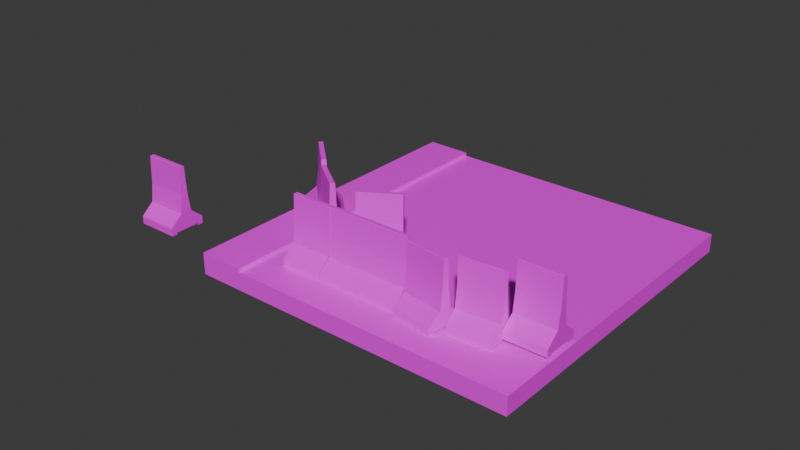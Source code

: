 # Source: precast_cement_roadblock.blend  (saved by Blender 4.4.30; exported with 4.5.12 LTS)
import bpy
from mathutils import Matrix  # noqa: F401  (used for matrix-valued properties, if any)

bpy.ops.wm.read_factory_settings(use_empty=True)
scene = bpy.context.scene
scene.name = 'Scene'

# ---- collections
col_collection = bpy.data.collections.new('Collection'); scene.collection.children.link(col_collection)

# ---- images (referenced by path relative to the original .blend; pixels are not part of the script)
import os
ASSET_DIR = os.environ.get("B2B_ASSET_DIR", "")  # directory of the original .blend (textures are referenced by path, not embedded)
HERE = os.path.dirname(os.path.abspath(__file__))  # packed textures are extracted next to this script under _unpacked/

def load_image(name, relpath, width, height, colorspace="sRGB"):
    """Load a texture the original file referenced (path relative to the .blend, or extracted next to this script)."""
    p = next((c for c in (os.path.join(HERE, relpath), os.path.join(ASSET_DIR, relpath)) if relpath and os.path.exists(c)), "")
    if p:
        img = bpy.data.images.load(p, check_existing=True)
        img.name = name
    else:  # same state as the original file: an image datablock whose file is absent (Cycles renders it pink)
        img = bpy.data.images.new(name, width, height)
        img.source = "FILE"
        img.filepath = "//" + (relpath or name)
    img.colorspace_settings.name = colorspace
    return img
img_roadtexturepack3_png = load_image('roadtexturepack3.png', 'roadtexturepack3.png', 1024, 1024, 'sRGB')
img_tilingcement_png = load_image('tilingcement.png', 'tilingcement.png', 1024, 1024, 'sRGB')

# ---- materials (node trees are filled in below, after node groups)
mat_material = bpy.data.materials.new('Material')
mat_material.alpha_threshold = 0.0
mat_material.roughness = 0.5
mat_material.line_color = (0.0, 0.0, 0.0, 1.0)
mat_material_002 = bpy.data.materials.new('Material.002')
mat_material_005 = bpy.data.materials.new('Material.005')

# ---- material node trees
mat_material.use_nodes = True; mat_material.node_tree.nodes.clear()
_N = mat_material.node_tree.nodes; _L = mat_material.node_tree.links
n0 = _N.new('ShaderNodeOutputMaterial'); n0.name = 'Material Output'; n0.location = (300, 300)
n1 = _N.new('ShaderNodeBsdfPrincipled'); n1.name = 'Principled BSDF'; n1.location = (10, 300)
n1.inputs[3].default_value = 1.45
n2 = _N.new('ShaderNodeTexImage'); n2.name = 'Image Texture'; n2.location = (-280, 280)
n2.image = img_roadtexturepack3_png
_L.new(n1.outputs[0], n0.inputs[0])
_L.new(n2.outputs[0], n1.inputs[0])
n0.is_active_output = True
mat_material_002.use_nodes = True; mat_material_002.node_tree.nodes.clear()
_N = mat_material_002.node_tree.nodes; _L = mat_material_002.node_tree.links
n0 = _N.new('ShaderNodeBsdfPrincipled'); n0.name = 'Principled BSDF'; n0.location = (10, 300)
n1 = _N.new('ShaderNodeOutputMaterial'); n1.name = 'Material Output'; n1.location = (300, 300)
n2 = _N.new('ShaderNodeTexImage'); n2.name = 'Image Texture'; n2.location = (-280, 280)
n2.image = img_roadtexturepack3_png
_L.new(n0.outputs[0], n1.inputs[0])
_L.new(n2.outputs[0], n0.inputs[0])
n1.is_active_output = True
mat_material_005.use_nodes = True; mat_material_005.node_tree.nodes.clear()
_N = mat_material_005.node_tree.nodes; _L = mat_material_005.node_tree.links
n0 = _N.new('ShaderNodeBsdfPrincipled'); n0.name = 'Principled BSDF'; n0.location = (10, 300)
n1 = _N.new('ShaderNodeOutputMaterial'); n1.name = 'Material Output'; n1.location = (300, 300)
n2 = _N.new('ShaderNodeTexImage'); n2.name = 'Image Texture'; n2.location = (-280, 280)
n2.image = img_tilingcement_png
_L.new(n0.outputs[0], n1.inputs[0])
_L.new(n2.outputs[0], n0.inputs[0])
n1.is_active_output = True

# ---- world
world_world = bpy.data.worlds.new('World'); scene.world = world_world
world_world.use_nodes = True; world_world.node_tree.nodes.clear()
_N = world_world.node_tree.nodes; _L = world_world.node_tree.links
n0 = _N.new('ShaderNodeOutputWorld'); n0.name = 'World Output'; n0.location = (300, 300)
n1 = _N.new('ShaderNodeBackground'); n1.name = 'Background'; n1.location = (10, 300)
n1.inputs[0].default_value = (0.05088, 0.05088, 0.05088, 1.0)
_L.new(n1.outputs[0], n0.inputs[0])
n0.is_active_output = True
world_world.color = (0.05088, 0.05088, 0.05088)
world_world.sun_shadow_jitter_overblur = 0.0

# ---- meshes
me_cube = bpy.data.meshes.new('Cube')
me_cube.from_pydata([(2.5, -15.5, 0.0), (2.5, -15.5, -1.0), (2.5, -18.0, 0.0), (2.5, -18.0, -1.0), (0.0, -15.5, 0.0), (0.0, -15.5, -1.0), (0.0, -18.0, 0.0), (0.0, -18.0, -1.0), (6.0, -15.5, 0.0), (6.0, -15.5, -1.0), (6.0, -18.0, 0.0), (6.0, -18.0, -1.0), (9.0, -15.5, 0.0), (9.0, -15.5, -1.0), (9.0, -18.0, 0.0), (9.0, -18.0, -1.0), (12.0, -15.5, 0.0), (12.0, -15.5, -1.0), (12.0, -18.0, 0.0), (12.0, -18.0, -1.0), (15.5, -15.5, 0.0), (15.5, -15.5, -1.0), (15.5, -18.0, 0.0), (15.5, -18.0, -1.0), (18.0, -15.5, 0.0), (18.0, -15.5, -1.0), (18.0, -18.0, 0.0), (18.0, -18.0, -1.0), (2.5, -12.0, -1.0), (0.0, -12.0, -1.0), (2.5, -12.0, 0.0), (0.0, -12.0, 0.0), (6.0, -12.0, 0.0), (6.0, -12.0, -1.0), (9.0, -12.0, 0.0), (9.0, -12.0, -1.0), (12.0, -12.0, 0.0), (12.0, -12.0, -1.0), (15.5, -12.0, 0.0), (15.5, -12.0, -1.0), (18.0, -12.0, 0.0), (18.0, -12.0, -1.0), (2.5, -9.0, -1.0), (0.0, -9.0, -1.0), (2.5, -9.0, 0.0), (0.0, -9.0, 0.0), (6.0, -9.0, 0.0), (6.0, -9.0, -1.0), (9.0, -9.0, 0.0), (9.0, -9.0, -1.0), (12.0, -9.0, 0.0), (12.0, -9.0, -1.0), (15.5, -9.0, 0.0), (15.5, -9.0, -1.0), (18.0, -9.0, 0.0), (18.0, -9.0, -1.0), (2.5, -6.0, -1.0), (0.0, -6.0, -1.0), (2.5, -6.0, 0.0), (0.0, -6.0, 0.0), (6.0, -6.0, 0.0), (6.0, -6.0, -1.0), (9.0, -6.0, 0.0), (9.0, -6.0, -1.0), (12.0, -6.0, 0.0), (12.0, -6.0, -1.0), (15.5, -6.0, 0.0), (15.5, -6.0, -1.0), (18.0, -6.0, 0.0), (18.0, -6.0, -1.0), (2.5, -2.5, -1.0), (0.0, -2.5, -1.0), (2.5, -2.5, 0.0), (0.0, -2.5, 0.0), (6.0, -2.5, 0.0), (6.0, -2.5, -1.0), (9.0, -2.5, 0.0), (9.0, -2.5, -1.0), (12.0, -2.5, 0.0), (12.0, -2.5, -1.0), (15.5, -2.5, 0.0), (15.5, -2.5, -1.0), (18.0, -2.5, 0.0), (18.0, -2.5, -1.0), (2.5, 0.0, -1.0), (0.0, 0.0, -1.0), (2.5, 0.0, 0.0), (0.0, 0.0, 0.0), (6.0, 0.0, 0.0), (6.0, 0.0, -1.0), (9.0, 0.0, 0.0), (9.0, 0.0, -1.0), (12.0, 0.0, 0.0), (12.0, 0.0, -1.0), (15.5, 0.0, 0.0), (15.5, 0.0, -1.0), (18.0, 0.0, 0.0), (18.0, 0.0, -1.0)], [], [(0, 4, 6, 2), (3, 2, 6, 7), (7, 6, 4, 5), (5, 1, 3, 7), (2, 3, 11, 10), (4, 0, 30, 31), (11, 9, 13, 15), (13, 9, 33, 35), (3, 1, 9, 11), (0, 2, 10, 8), (12, 14, 18, 16), (10, 11, 15, 14), (8, 10, 14, 12), (1, 5, 29, 28), (24, 25, 41, 40), (20, 24, 40, 38), (15, 13, 17, 19), (14, 15, 19, 18), (23, 21, 25, 27), (19, 17, 21, 23), (18, 19, 23, 22), (16, 18, 22, 20), (25, 24, 26, 27), (22, 23, 27, 26), (20, 22, 26, 24), (5, 4, 31, 29), (35, 33, 47, 49), (39, 37, 51, 53), (28, 29, 43, 42), (36, 38, 52, 50), (33, 28, 42, 47), (30, 32, 46, 44), (16, 20, 38, 36), (0, 8, 32, 30), (12, 16, 36, 34), (25, 21, 39, 41), (21, 17, 37, 39), (9, 1, 28, 33), (17, 13, 35, 37), (8, 12, 34, 32), (46, 48, 62, 60), (54, 55, 69, 68), (49, 47, 61, 63), (53, 51, 65, 67), (42, 43, 57, 56), (50, 52, 66, 64), (40, 41, 55, 54), (32, 34, 48, 46), (29, 31, 45, 43), (41, 39, 53, 55), (31, 30, 44, 45), (38, 40, 54, 52), (34, 36, 50, 48), (37, 35, 49, 51), (59, 58, 72, 73), (69, 67, 81, 83), (57, 59, 73, 71), (60, 62, 76, 74), (68, 69, 83, 82), (63, 61, 75, 77), (43, 45, 59, 57), (55, 53, 67, 69), (45, 44, 58, 59), (52, 54, 68, 66), (48, 50, 64, 62), (51, 49, 63, 65), (44, 46, 60, 58), (47, 42, 56, 61), (72, 74, 88, 86), (79, 77, 91, 93), (76, 78, 92, 90), (80, 82, 96, 94), (73, 72, 86, 87), (83, 81, 95, 97), (66, 68, 82, 80), (62, 64, 78, 76), (65, 63, 77, 79), (58, 60, 74, 72), (61, 56, 70, 75), (64, 66, 80, 78), (56, 57, 71, 70), (67, 65, 79, 81), (85, 87, 86, 84), (84, 86, 88, 89), (89, 88, 90, 91), (93, 92, 94, 95), (91, 90, 92, 93), (95, 94, 96, 97), (75, 70, 84, 89), (78, 80, 94, 92), (70, 71, 85, 84), (81, 79, 93, 95), (77, 75, 89, 91), (82, 83, 97, 96), (74, 76, 90, 88), (71, 73, 87, 85)])
_uv = me_cube.uv_layers.new(name='UVMap')
_uv.uv.foreach_set('vector', [0.1592, 0.8388, 0.005966, 0.8388, 0.005966, 0.9939, 0.1592, 0.9939, 0.3037, 0.03081, 0.3037, 0.03287, 0.2986, 0.03287, 0.2986, 0.03081, 0.2986, 0.03081, 0.2986, 0.03287, 0.3037, 0.03287, 0.3037, 0.03081, 0.2986, 0.0185, 0.3037, 0.0185, 0.3037, 0.01336, 0.2986, 0.01336, 0.3037, 0.03287, 0.3037, 0.03081, 0.3109, 0.03081, 0.3109, 0.03287, 0.005966, 0.8388, 0.1592, 0.8388, 0.1592, 0.6187, 0.005966, 0.6187, 0.3109, 0.01336, 0.3109, 0.0185, 0.3171, 0.0185, 0.3171, 0.01336, 0.3171, 0.0185, 0.3109, 0.0185, 0.3109, 0.02568, 0.3171, 0.02568, 0.3037, 0.01336, 0.3037, 0.0185, 0.3109, 0.0185, 0.3109, 0.01336, 0.1592, 0.8388, 0.1592, 0.9939, 0.3816, 0.9939, 0.3816, 0.8388, 0.5688, 0.8388, 0.5688, 0.9939, 0.3816, 0.9939, 0.3816, 0.8388, 0.3109, 0.03287, 0.3109, 0.03081, 0.3171, 0.03081, 0.3171, 0.03287, 0.3816, 0.8388, 0.3816, 0.9939, 0.5688, 0.9939, 0.5688, 0.8388, 0.3037, 0.0185, 0.2986, 0.0185, 0.2986, 0.02568, 0.3037, 0.02568, 0.3037, 0.03287, 0.3037, 0.03081, 0.3109, 0.03081, 0.3109, 0.03287, 0.1592, 0.8388, 0.005966, 0.8388, 0.005966, 0.6187, 0.1592, 0.6187, 0.3171, 0.01336, 0.3171, 0.0185, 0.3232, 0.0185, 0.3232, 0.01336, 0.3171, 0.03287, 0.3171, 0.03081, 0.3232, 0.03081, 0.3232, 0.03287, 0.3304, 0.01336, 0.3304, 0.0185, 0.3356, 0.0185, 0.3356, 0.01336, 0.3232, 0.01336, 0.3232, 0.0185, 0.3304, 0.0185, 0.3304, 0.01336, 0.3232, 0.03287, 0.3232, 0.03081, 0.3304, 0.03081, 0.3304, 0.03287, 0.3816, 0.8388, 0.3816, 0.9939, 0.1592, 0.9939, 0.1592, 0.8388, 0.3037, 0.03081, 0.3037, 0.03287, 0.2986, 0.03287, 0.2986, 0.03081, 0.3304, 0.03287, 0.3304, 0.03081, 0.3356, 0.03081, 0.3356, 0.03287, 0.1592, 0.8388, 0.1592, 0.9939, 0.005966, 0.9939, 0.005966, 0.8388, 0.3037, 0.03081, 0.3037, 0.03287, 0.3109, 0.03287, 0.3109, 0.03081, 0.3171, 0.02568, 0.3109, 0.02568, 0.3109, 0.03184, 0.3171, 0.03184, 0.3304, 0.02568, 0.3232, 0.02568, 0.3232, 0.03184, 0.3304, 0.03184, 0.3037, 0.02568, 0.2986, 0.02568, 0.2986, 0.03184, 0.3037, 0.03184, 0.3816, 0.6187, 0.1592, 0.6187, 0.1597, 0.8072, 0.3821, 0.8072, 0.3109, 0.02568, 0.3037, 0.02568, 0.3037, 0.03184, 0.3109, 0.03184, 0.1592, 0.6187, 0.3816, 0.6187, 0.3821, 0.8072, 0.1597, 0.8072, 0.3816, 0.8388, 0.1592, 0.8388, 0.1592, 0.6187, 0.3816, 0.6187, 0.1592, 0.8388, 0.3816, 0.8388, 0.3816, 0.6187, 0.1592, 0.6187, 0.5688, 0.8388, 0.3816, 0.8388, 0.3816, 0.6187, 0.5688, 0.6187, 0.3356, 0.0185, 0.3304, 0.0185, 0.3304, 0.02568, 0.3356, 0.02568, 0.3304, 0.0185, 0.3232, 0.0185, 0.3232, 0.02568, 0.3304, 0.02568, 0.3109, 0.0185, 0.3037, 0.0185, 0.3037, 0.02568, 0.3109, 0.02568, 0.3232, 0.0185, 0.3171, 0.0185, 0.3171, 0.02568, 0.3232, 0.02568, 0.3816, 0.8388, 0.5688, 0.8388, 0.5688, 0.6187, 0.3816, 0.6187, 0.3821, 0.8072, 0.5692, 0.8072, 0.5688, 0.9939, 0.3816, 0.9939, 0.3171, 0.03287, 0.3171, 0.03081, 0.3232, 0.03081, 0.3232, 0.03287, 0.3171, 0.03184, 0.3109, 0.03184, 0.3109, 0.038, 0.3171, 0.038, 0.3304, 0.03184, 0.3232, 0.03184, 0.3232, 0.038, 0.3304, 0.038, 0.3037, 0.03184, 0.2986, 0.03184, 0.2986, 0.038, 0.3037, 0.038, 0.3821, 0.8072, 0.1597, 0.8072, 0.1592, 0.9939, 0.3816, 0.9939, 0.3109, 0.03287, 0.3109, 0.03081, 0.3171, 0.03081, 0.3171, 0.03287, 0.3816, 0.6187, 0.5688, 0.6187, 0.5692, 0.8072, 0.3821, 0.8072, 0.3109, 0.03081, 0.3109, 0.03287, 0.3171, 0.03287, 0.3171, 0.03081, 0.3356, 0.02568, 0.3304, 0.02568, 0.3304, 0.03184, 0.3356, 0.03184, 0.005966, 0.6187, 0.1592, 0.6187, 0.1597, 0.8072, 0.005806, 0.8072, 0.1592, 0.6187, 0.005966, 0.6187, 0.005806, 0.8072, 0.1597, 0.8072, 0.5688, 0.6187, 0.3816, 0.6187, 0.3821, 0.8072, 0.5692, 0.8072, 0.3232, 0.02568, 0.3171, 0.02568, 0.3171, 0.03184, 0.3232, 0.03184, 0.005966, 0.6187, 0.1592, 0.6187, 0.1592, 0.8388, 0.005966, 0.8388, 0.3356, 0.038, 0.3304, 0.038, 0.3304, 0.04519, 0.3356, 0.04519, 0.3232, 0.03081, 0.3232, 0.03287, 0.3304, 0.03287, 0.3304, 0.03081, 0.3816, 0.6187, 0.5688, 0.6187, 0.5688, 0.8388, 0.3816, 0.8388, 0.3232, 0.03287, 0.3232, 0.03081, 0.3304, 0.03081, 0.3304, 0.03287, 0.3171, 0.038, 0.3109, 0.038, 0.3109, 0.04519, 0.3171, 0.04519, 0.3171, 0.03081, 0.3171, 0.03287, 0.3232, 0.03287, 0.3232, 0.03081, 0.3356, 0.03184, 0.3304, 0.03184, 0.3304, 0.038, 0.3356, 0.038, 0.005806, 0.8072, 0.1597, 0.8072, 0.1592, 0.9939, 0.005966, 0.9939, 0.1597, 0.8072, 0.005806, 0.8072, 0.005966, 0.9939, 0.1592, 0.9939, 0.5692, 0.8072, 0.3821, 0.8072, 0.3816, 0.9939, 0.5688, 0.9939, 0.3232, 0.03184, 0.3171, 0.03184, 0.3171, 0.038, 0.3232, 0.038, 0.1597, 0.8072, 0.3821, 0.8072, 0.3816, 0.9939, 0.1592, 0.9939, 0.3109, 0.03184, 0.3037, 0.03184, 0.3037, 0.038, 0.3109, 0.038, 0.1592, 0.8388, 0.3816, 0.8388, 0.3816, 0.9939, 0.1592, 0.9939, 0.3232, 0.04519, 0.3171, 0.04519, 0.3171, 0.05032, 0.3232, 0.05032, 0.5688, 0.8388, 0.3816, 0.8388, 0.3816, 0.9939, 0.5688, 0.9939, 0.1592, 0.8388, 0.005966, 0.8388, 0.005966, 0.9939, 0.1592, 0.9939, 0.005966, 0.8388, 0.1592, 0.8388, 0.1592, 0.9939, 0.005966, 0.9939, 0.3356, 0.04519, 0.3304, 0.04519, 0.3304, 0.05032, 0.3356, 0.05032, 0.1592, 0.6187, 0.005966, 0.6187, 0.005966, 0.8388, 0.1592, 0.8388, 0.5688, 0.6187, 0.3816, 0.6187, 0.3816, 0.8388, 0.5688, 0.8388, 0.3232, 0.038, 0.3171, 0.038, 0.3171, 0.04519, 0.3232, 0.04519, 0.1592, 0.6187, 0.3816, 0.6187, 0.3816, 0.8388, 0.1592, 0.8388, 0.3109, 0.038, 0.3037, 0.038, 0.3037, 0.04519, 0.3109, 0.04519, 0.3816, 0.6187, 0.1592, 0.6187, 0.1592, 0.8388, 0.3816, 0.8388, 0.3037, 0.038, 0.2986, 0.038, 0.2986, 0.04519, 0.3037, 0.04519, 0.3304, 0.038, 0.3232, 0.038, 0.3232, 0.04519, 0.3304, 0.04519, 0.2986, 0.03081, 0.2986, 0.03287, 0.3037, 0.03287, 0.3037, 0.03081, 0.3037, 0.03081, 0.3037, 0.03287, 0.3109, 0.03287, 0.3109, 0.03081, 0.3109, 0.03081, 0.3109, 0.03287, 0.3171, 0.03287, 0.3171, 0.03081, 0.3232, 0.03081, 0.3232, 0.03287, 0.3304, 0.03287, 0.3304, 0.03081, 0.3171, 0.03081, 0.3171, 0.03287, 0.3232, 0.03287, 0.3232, 0.03081, 0.3304, 0.03081, 0.3304, 0.03287, 0.3356, 0.03287, 0.3356, 0.03081, 0.3109, 0.04519, 0.3037, 0.04519, 0.3037, 0.05032, 0.3109, 0.05032, 0.3816, 0.8388, 0.1592, 0.8388, 0.1592, 0.9939, 0.3816, 0.9939, 0.3037, 0.04519, 0.2986, 0.04519, 0.2986, 0.05032, 0.3037, 0.05032, 0.3304, 0.04519, 0.3232, 0.04519, 0.3232, 0.05032, 0.3304, 0.05032, 0.3171, 0.04519, 0.3109, 0.04519, 0.3109, 0.05032, 0.3171, 0.05032, 0.3304, 0.03287, 0.3304, 0.03081, 0.3356, 0.03081, 0.3356, 0.03287, 0.3816, 0.8388, 0.5688, 0.8388, 0.5688, 0.9939, 0.3816, 0.9939, 0.3304, 0.03081, 0.3304, 0.03287, 0.3356, 0.03287, 0.3356, 0.03081])
me_cube.materials.append(mat_material)
me_cube.use_mirror_vertex_groups = False
me_cube.update()
me_cube_006 = bpy.data.meshes.new('Cube.006')
me_cube_006.from_pydata([(-5.96e-08, 0.0, 0.0), (-5.96e-08, 0.0, 0.2), (-5.96e-08, 2.5, 0.0), (-5.96e-08, 2.5, 0.2), (2.5, 0.0, 0.0), (2.5, 0.0, 0.2), (2.5, 2.5, 0.0), (2.5, 2.5, 0.2), (-5.96e-08, 9.0, 0.2), (-5.96e-08, 9.0, 0.0), (2.5, 9.0, 0.0), (2.5, 9.0, 0.2), (-5.96e-08, 15.5, 0.2), (-5.96e-08, 15.5, 0.0), (2.5, 15.5, 0.0), (2.5, 15.5, 0.2), (-5.96e-08, 18.0, 0.2), (-5.96e-08, 18.0, 0.0), (2.5, 18.0, 0.0), (2.5, 18.0, 0.2)], [], [(0, 1, 3, 2), (7, 6, 10, 11), (6, 7, 5, 4), (4, 5, 1, 0), (2, 6, 4, 0), (7, 3, 1, 5), (9, 8, 12, 13), (6, 2, 9, 10), (3, 7, 11, 8), (2, 3, 8, 9), (15, 14, 18, 19), (11, 10, 14, 15), (10, 9, 13, 14), (8, 11, 15, 12), (17, 16, 19, 18), (14, 13, 17, 18), (12, 15, 19, 16), (13, 12, 16, 17)])
_uv = me_cube_006.uv_layers.new(name='UVMap')
_uv.uv.foreach_set('vector', [0.3379, 0.01929, 0.3444, 0.01929, 0.3444, 0.02578, 0.3379, 0.02578, 0.3444, 0.03228, 0.3379, 0.03228, 0.3379, 0.03228, 0.3444, 0.03228, 0.3379, 0.03228, 0.3444, 0.03228, 0.3444, 0.03878, 0.3379, 0.03878, 0.3379, 0.03878, 0.3444, 0.03878, 0.3444, 0.04528, 0.3379, 0.04528, 0.2488, 0.01751, 0.2848, 0.01751, 0.2848, 0.0535, 0.2488, 0.0535, 0.1584, 0.8384, 0.006297, 0.8384, 0.006297, 0.9926, 0.1584, 0.9926, 0.3379, 0.02578, 0.3444, 0.02578, 0.3444, 0.02578, 0.3379, 0.02578, 0.2848, 0.01751, 0.2488, 0.01751, 0.2488, 0.01751, 0.2848, 0.01751, 0.006297, 0.9623, 0.1584, 0.9623, 0.1585, 0.5567, 0.006446, 0.5567, 0.3379, 0.02578, 0.3444, 0.02578, 0.3444, 0.02578, 0.3379, 0.02578, 0.3444, 0.03228, 0.3379, 0.03228, 0.3379, 0.03228, 0.3444, 0.03228, 0.3444, 0.03228, 0.3379, 0.03228, 0.3379, 0.03228, 0.3444, 0.03228, 0.2848, 0.01751, 0.2488, 0.01751, 0.2488, 0.01751, 0.2848, 0.01751, 0.006446, 0.5567, 0.1585, 0.5567, 0.1584, 0.9623, 0.006297, 0.9623, 0.3379, 0.02578, 0.3444, 0.02578, 0.3444, 0.03228, 0.3379, 0.03228, 0.2848, 0.01751, 0.2488, 0.01751, 0.2488, 0.01751, 0.2848, 0.01751, 0.006297, 0.8384, 0.1584, 0.8384, 0.1584, 0.9926, 0.006297, 0.9926, 0.3379, 0.02578, 0.3444, 0.02578, 0.3444, 0.02578, 0.3379, 0.02578])
me_cube_006.materials.append(mat_material_002)
me_cube_006.update()
me_cube_037 = bpy.data.meshes.new('Cube.037')
me_cube_037.from_pydata([(-2.284, -2.001, 0.09844), (-2.284, -2.001, 0.3859), (-2.284, -1.699, 0.09844), (-2.284, -1.699, 0.3859), (-1.192e-07, -2.001, 0.09844), (-1.192e-07, -2.001, 0.3859), (-1.192e-07, -1.699, 0.09844), (-1.192e-07, -1.699, 0.3859), (-2.284, -0.2994, 0.3859), (-2.284, -0.2994, 0.09844), (-1.192e-07, -0.2994, 0.09844), (-1.192e-07, -0.2994, 0.3859), (-2.284, 0.0, 0.3859), (-2.284, 0.0, 0.09844), (-1.192e-07, 0.0, 0.09844), (-1.192e-07, 0.0, 0.3859), (-2.284, -1.699, 0.0), (-2.284, -2.001, 0.0), (-1.192e-07, -1.699, 0.0), (-1.192e-07, -2.001, 0.0), (-1.192e-07, -0.2994, 0.0), (-2.284, -0.2994, 0.0), (-1.192e-07, 0.0, 0.0), (-2.284, 0.0, 0.0), (-2.284, -1.974, 0.4487), (-2.284, -1.317, 1.0), (-1.192e-07, -1.317, 1.0), (-1.192e-07, -1.974, 0.4487), (-2.284, -0.6823, 1.0), (-1.192e-07, -0.6823, 1.0), (-2.284, -0.02573, 0.4487), (-1.192e-07, -0.02573, 0.4487), (-2.284, -1.191, 2.011), (-1.192e-07, -1.191, 2.011), (-2.284, -0.8079, 2.011), (-1.192e-07, -0.8079, 2.011), (-2.284, -1.13, 3.502), (-1.192e-07, -1.13, 3.502), (-2.284, -0.8694, 3.502), (-1.192e-07, -0.8694, 3.502), (-2.284, -1.106, 3.52), (-1.192e-07, -1.106, 3.52), (-2.284, -0.8932, 3.52), (-1.192e-07, -0.8932, 3.52)], [], [(0, 1, 3, 2), (11, 15, 31, 29), (6, 7, 5, 4), (4, 5, 1, 0), (10, 9, 21, 20), (8, 3, 25, 28), (9, 13, 23, 21), (2, 3, 8, 9), (7, 6, 10, 11), (6, 2, 9, 10), (13, 12, 15, 14), (5, 7, 26, 27), (9, 8, 12, 13), (11, 10, 14, 15), (16, 18, 19, 17), (20, 21, 23, 22), (0, 2, 16, 17), (6, 4, 19, 18), (14, 10, 20, 22), (13, 14, 22, 23), (4, 0, 17, 19), (2, 6, 18, 16), (25, 26, 33, 32), (26, 25, 24, 27), (28, 29, 31, 30), (3, 1, 24, 25), (15, 12, 30, 31), (1, 5, 27, 24), (12, 8, 28, 30), (7, 11, 29, 26), (34, 32, 36, 38), (28, 25, 32, 34), (29, 28, 34, 35), (26, 29, 35, 33), (39, 38, 42, 43), (35, 34, 38, 39), (33, 35, 39, 37), (32, 33, 37, 36), (40, 41, 43, 42), (37, 39, 43, 41), (36, 37, 41, 40), (38, 36, 40, 42)])
_uv = me_cube_037.uv_layers.new(name='UVMap')
_uv.uv.foreach_set('vector', [-0.416, -1.818, -0.416, -1.545, -0.1285, -1.545, -0.1285, -1.818, 1.201, -1.545, 1.485, -1.545, 1.461, -1.486, 0.8369, -0.962, -0.1285, -1.818, -0.1285, -1.545, -0.416, -1.545, -0.416, -1.818, 1.577, -1.816, 1.577, -1.545, -0.5768, -1.545, -0.5768, -1.816, 1.577, -0.5356, -0.4682, -0.5356, -0.4682, -0.6238, 1.577, -0.6238, 1.201, -1.545, -0.1285, -1.545, 0.2342, -0.962, 0.8369, -0.962, 1.201, -1.818, 1.485, -1.818, 1.485, -1.912, 1.201, -1.912, -0.1285, -1.818, -0.1285, -1.545, 1.201, -1.545, 1.201, -1.818, -0.1285, -1.545, -0.1285, -1.818, 1.201, -1.818, 1.201, -1.545, 1.577, -1.215, -0.4682, -1.215, -0.4682, 0.03808, 1.577, 0.03808, -0.5768, -1.816, -0.5768, -1.545, 1.577, -1.545, 1.577, -1.816, -0.416, -1.545, -0.1285, -1.545, 0.2342, -0.962, -0.3905, -1.486, 1.201, -1.818, 1.201, -1.545, 1.485, -1.545, 1.485, -1.818, 1.201, -1.545, 1.201, -1.818, 1.485, -1.818, 1.485, -1.545, -0.4682, -1.215, 1.577, -1.215, 1.577, -1.485, -0.4682, -1.485, 1.577, 0.03808, -0.4682, 0.03808, -0.4682, 0.3061, 1.577, 0.3061, -0.416, -1.818, -0.1285, -1.818, -0.1285, -1.912, -0.416, -1.912, -0.1285, -1.818, -0.416, -1.818, -0.416, -1.912, -0.1285, -1.912, 0.07438, -1.114, 0.07438, -1.114, 0.07438, -1.114, 0.07438, -1.114, -0.5768, -1.816, 1.577, -1.816, 1.577, -1.908, -0.5768, -1.908, 1.577, -1.816, -0.5768, -1.816, -0.5768, -1.908, 1.577, -1.908, -0.4682, -0.5356, 1.577, -0.5356, 1.577, -0.6238, -0.4682, -0.6238, -0.5768, -0.9656, 1.577, -0.9656, 1.577, -0.01206, -0.5768, -0.01206, 1.577, -0.8286, -0.5768, -0.8286, -0.5768, -1.449, 1.577, -1.449, -0.5768, -0.2305, 1.577, -0.2305, 1.577, 0.3885, -0.5768, 0.3885, -0.1285, -1.545, -0.416, -1.545, -0.3905, -1.486, 0.2342, -0.962, 1.577, -1.545, -0.5768, -1.545, -0.5768, -1.485, 1.577, -1.485, -0.5768, -1.545, 1.577, -1.545, 1.577, -1.485, -0.5768, -1.485, 1.485, -1.545, 1.201, -1.545, 0.8369, -0.962, 1.461, -1.486, -0.1285, -1.545, 1.201, -1.545, 0.8369, -0.962, 0.2342, -0.962, 0.7175, -0.001136, 0.3535, -0.001136, 0.4119, 1.414, 0.6592, 1.414, 0.8369, -0.962, 0.2342, -0.962, 0.3535, -0.001136, 0.7175, -0.001136, 1.577, -0.9656, -0.5768, -0.9656, -0.5768, -0.01206, 1.577, -0.01206, 0.2342, -0.962, 0.8369, -0.962, 0.7175, -0.001136, 0.3535, -0.001136, 1.577, -0.4069, -0.5768, -0.4069, -0.5768, -0.4293, 1.577, -0.4293, 1.577, -0.01206, -0.5768, -0.01206, -0.5768, 1.393, 1.577, 1.393, 0.3535, -0.001136, 0.7175, -0.001136, 0.6592, 1.414, 0.4119, 1.414, -0.5768, -0.01206, 1.577, -0.01206, 1.577, 1.393, -0.5768, 1.393, -0.5768, -0.6298, 1.577, -0.6298, 1.577, -0.4293, -0.5768, -0.4293, 0.4119, 1.414, 0.6592, 1.414, 0.6366, 1.432, 0.4345, 1.432, -0.5768, -0.6523, 1.577, -0.6523, 1.577, -0.6298, -0.5768, -0.6298, 0.6592, 1.414, 0.4119, 1.414, 0.4345, 1.432, 0.6366, 1.432])
me_cube_037.materials.append(mat_material_005)
me_cube_037.update()
me_cube_045 = bpy.data.meshes.new('Cube.045')
me_cube_045.from_pydata([(-2.284, -2.001, 0.09844), (-2.284, -2.001, 0.3859), (-2.284, -1.699, 0.09844), (-2.284, -1.699, 0.3859), (-1.192e-07, -2.001, 0.09844), (-1.192e-07, -2.001, 0.3859), (-1.192e-07, -1.699, 0.09844), (-1.192e-07, -1.699, 0.3859), (-2.284, -0.2994, 0.3859), (-2.284, -0.2994, 0.09844), (-1.192e-07, -0.2994, 0.09844), (-1.192e-07, -0.2994, 0.3859), (-2.284, 0.0, 0.3859), (-2.284, 0.0, 0.09844), (-1.192e-07, 0.0, 0.09844), (-1.192e-07, 0.0, 0.3859), (-2.284, -1.699, 0.0), (-2.284, -2.001, 0.0), (-1.192e-07, -1.699, 0.0), (-1.192e-07, -2.001, 0.0), (-1.192e-07, -0.2994, 0.0), (-2.284, -0.2994, 0.0), (-1.192e-07, 0.0, 0.0), (-2.284, 0.0, 0.0), (-2.284, -1.974, 0.4487), (-2.284, -1.317, 1.0), (-1.192e-07, -1.317, 1.0), (-1.192e-07, -1.974, 0.4487), (-2.284, -0.6823, 1.0), (-1.192e-07, -0.6823, 1.0), (-2.284, -0.02573, 0.4487), (-1.192e-07, -0.02573, 0.4487), (-2.284, -1.191, 2.011), (-1.192e-07, -1.191, 2.011), (-2.284, -0.8079, 2.011), (-1.192e-07, -0.8079, 2.011), (-2.284, -1.13, 3.502), (-1.192e-07, -1.13, 3.502), (-2.284, -0.8694, 3.502), (-1.192e-07, -0.8694, 3.502), (-2.284, -1.106, 3.52), (-1.192e-07, -1.106, 3.52), (-2.284, -0.8932, 3.52), (-1.192e-07, -0.8932, 3.52), (3.946, -3.282, -0.1161), (3.946, -3.282, 0.1714), (3.74, -3.06, -0.1161), (3.74, -3.06, 0.1714), (5.619, -1.726, -0.1161), (5.619, -1.726, 0.1714), (5.413, -1.505, -0.1161), (5.413, -1.505, 0.1714), (2.787, -2.036, 0.1714), (2.787, -2.036, -0.1161), (4.46, -0.4802, -0.1161), (4.46, -0.4802, 0.1714), (2.584, -1.817, 0.1714), (2.584, -1.817, -0.1161), (4.256, -0.261, -0.1161), (4.256, -0.261, 0.1714), (3.74, -3.06, -0.2145), (3.946, -3.282, -0.2145), (5.413, -1.505, -0.2145), (5.619, -1.726, -0.2145), (4.46, -0.4802, -0.2145), (2.787, -2.036, -0.2145), (4.256, -0.261, -0.2145), (2.584, -1.817, -0.2145), (3.928, -3.262, 0.2341), (3.48, -2.781, 0.7855), (5.153, -1.225, 0.7855), (5.601, -1.707, 0.2341), (3.048, -2.316, 0.7855), (4.721, -0.7607, 0.7855), (2.601, -1.835, 0.2341), (4.274, -0.2798, 0.2341), (3.395, -2.689, 1.797), (5.068, -1.133, 1.797), (3.134, -2.408, 1.797), (4.807, -0.8526, 1.797), (3.353, -2.644, 3.287), (5.026, -1.088, 3.287), (3.176, -2.453, 3.287), (4.848, -0.8976, 3.287), (3.337, -2.626, 3.305), (5.009, -1.071, 3.305), (3.192, -2.471, 3.305), (4.865, -0.9151, 3.305), (5.633, -1.661, -0.1161), (5.633, -1.661, 0.1714), (5.427, -1.44, -0.1161), (5.427, -1.44, 0.1714), (7.306, -0.1059, -0.1161), (7.306, -0.1059, 0.1714), (7.1, 0.1157, -0.1161), (7.1, 0.1157, 0.1714), (4.474, -0.4152, 0.1714), (4.474, -0.4152, -0.1161), (6.147, 1.14, -0.1161), (6.147, 1.14, 0.1714), (4.27, -0.196, 0.1714), (4.27, -0.196, -0.1161), (5.943, 1.36, -0.1161), (5.943, 1.36, 0.1714), (5.427, -1.44, -0.2145), (5.633, -1.661, -0.2145), (7.1, 0.1157, -0.2145), (7.306, -0.1059, -0.2145), (6.147, 1.14, -0.2145), (4.474, -0.4152, -0.2145), (5.943, 1.36, -0.2145), (4.27, -0.196, -0.2145), (5.615, -1.642, 0.2341), (5.167, -1.16, 0.7855), (6.84, 0.3954, 0.7855), (7.288, -0.08624, 0.2341), (4.735, -0.6956, 0.7855), (6.408, 0.8599, 0.7855), (4.288, -0.2148, 0.2341), (5.961, 1.341, 0.2341), (5.081, -1.068, 1.797), (6.754, 0.4873, 1.797), (4.82, -0.7876, 1.797), (6.493, 0.768, 1.797), (5.04, -1.023, 3.287), (6.712, 0.5323, 3.287), (4.862, -0.8326, 3.287), (6.535, 0.723, 3.287), (5.023, -1.006, 3.305), (6.696, 0.5498, 3.305), (4.879, -0.85, 3.305), (6.551, 0.7055, 3.305), (7.307, -0.1085, -0.1161), (7.307, -0.1085, 0.1714), (7.101, 0.1131, -0.1161), (7.101, 0.1131, 0.1714), (8.979, 1.447, -0.1161), (8.979, 1.447, 0.1714), (8.773, 1.669, -0.1161), (8.773, 1.669, 0.1714), (6.148, 1.138, 0.1714), (6.148, 1.138, -0.1161), (7.821, 2.693, -0.1161), (7.821, 2.693, 0.1714), (5.944, 1.357, 0.1714), (5.944, 1.357, -0.1161), (7.617, 2.913, -0.1161), (7.617, 2.913, 0.1714), (7.101, 0.1131, -0.2145), (7.307, -0.1085, -0.2145), (8.773, 1.669, -0.2145), (8.979, 1.447, -0.2145), (7.821, 2.693, -0.2145), (6.148, 1.138, -0.2145), (7.617, 2.913, -0.2145), (5.944, 1.357, -0.2145), (7.288, -0.08887, 0.2341), (6.841, 0.3927, 0.7855), (8.513, 1.948, 0.7855), (8.961, 1.467, 0.2341), (6.408, 0.8573, 0.7855), (8.081, 2.413, 0.7855), (5.961, 1.338, 0.2341), (7.634, 2.894, 0.2341), (6.755, 0.4847, 1.797), (8.428, 2.04, 1.797), (6.494, 0.7653, 1.797), (8.167, 2.321, 1.797), (6.713, 0.5297, 3.287), (8.386, 2.085, 3.287), (6.536, 0.7203, 3.287), (8.209, 2.276, 3.287), (6.697, 0.5471, 3.305), (8.37, 2.103, 3.305), (6.552, 0.7029, 3.305), (8.225, 2.258, 3.305), (10.95, 3.416, -0.1161), (10.95, 3.416, 0.1714), (10.73, 3.62, -0.1161), (10.73, 3.62, 0.1714), (12.49, 5.103, -0.1161), (12.49, 5.103, 0.1714), (12.27, 5.307, -0.1161), (12.27, 5.307, 0.1714), (9.696, 4.563, 0.1714), (9.696, 4.563, -0.1161), (11.24, 6.25, -0.1161), (11.24, 6.25, 0.1714), (9.475, 4.765, 0.1714), (9.475, 4.765, -0.1161), (11.02, 6.452, -0.1161), (11.02, 6.452, 0.1714), (10.73, 3.62, -0.2145), (10.95, 3.416, -0.2145), (12.27, 5.307, -0.2145), (12.49, 5.103, -0.2145), (11.24, 6.25, -0.2145), (9.696, 4.563, -0.2145), (11.02, 6.452, -0.2145), (9.475, 4.765, -0.2145), (10.93, 3.434, 0.2341), (10.45, 3.877, 0.7855), (11.99, 5.564, 0.7855), (12.47, 5.121, 0.2341), (9.979, 4.305, 0.7855), (11.52, 5.992, 0.7855), (9.494, 4.748, 0.2341), (11.03, 6.435, 0.2341), (10.35, 3.962, 1.797), (11.9, 5.649, 1.797), (10.07, 4.22, 1.797), (11.61, 5.907, 1.797), (10.31, 4.003, 3.287), (11.85, 5.69, 3.287), (10.12, 4.179, 3.287), (11.66, 5.866, 3.287), (10.29, 4.019, 3.305), (11.83, 5.706, 3.305), (10.13, 4.163, 3.305), (11.68, 5.85, 3.305), (11.89, 5.688, 0.09844), (11.89, 5.688, 0.3859), (11.68, 5.909, 0.09844), (11.68, 5.909, 0.3859), (13.56, 7.243, 0.09844), (13.56, 7.243, 0.3859), (13.35, 7.465, 0.09844), (13.35, 7.465, 0.3859), (10.73, 6.934, 0.3859), (10.73, 6.934, 0.09844), (12.4, 8.489, 0.09844), (12.4, 8.489, 0.3859), (10.52, 7.153, 0.3859), (10.52, 7.153, 0.09844), (12.2, 8.709, 0.09844), (12.2, 8.709, 0.3859), (11.68, 5.909, 0.0), (11.89, 5.688, 0.0), (13.35, 7.465, 0.0), (13.56, 7.243, 0.0), (12.4, 8.489, 0.0), (10.73, 6.934, 0.0), (12.2, 8.709, 0.0), (10.52, 7.153, 0.0), (11.87, 5.707, 0.4487), (11.42, 6.189, 1.0), (13.09, 7.744, 1.0), (13.54, 7.263, 0.4487), (10.99, 6.654, 1.0), (12.66, 8.209, 1.0), (10.54, 7.134, 0.4487), (12.21, 8.69, 0.4487), (11.33, 6.281, 2.011), (13.01, 7.836, 2.011), (11.07, 6.562, 2.011), (12.75, 8.117, 2.011), (11.29, 6.326, 3.502), (12.96, 7.881, 3.502), (11.11, 6.517, 3.502), (12.79, 8.072, 3.502), (11.28, 6.343, 3.52), (12.95, 7.899, 3.52), (11.13, 6.499, 3.52), (12.8, 8.055, 3.52), (9.152, 1.332, -0.1161), (9.152, 1.332, 0.1714), (8.979, 1.58, -0.1161), (8.979, 1.58, 0.1714), (11.03, 2.64, -0.1161), (11.03, 2.64, 0.1714), (10.85, 2.888, -0.1161), (10.85, 2.888, 0.1714), (8.178, 2.728, 0.1714), (8.178, 2.728, -0.1161), (10.05, 4.035, -0.1161), (10.05, 4.035, 0.1714), (8.007, 2.973, 0.1714), (8.007, 2.973, -0.1161), (9.88, 4.281, -0.1161), (9.88, 4.281, 0.1714), (8.979, 1.58, -0.2145), (9.152, 1.332, -0.2145), (10.85, 2.888, -0.2145), (11.03, 2.64, -0.2145), (10.05, 4.035, -0.2145), (8.178, 2.728, -0.2145), (9.88, 4.281, -0.2145), (8.007, 2.973, -0.2145), (9.137, 1.354, 0.2341), (8.76, 1.893, 0.7855), (10.63, 3.201, 0.7855), (11.01, 2.662, 0.2341), (8.397, 2.414, 0.7855), (10.27, 3.721, 0.7855), (8.021, 2.952, 0.2341), (9.894, 4.26, 0.2341), (8.689, 1.996, 1.797), (10.56, 3.304, 1.797), (8.469, 2.311, 1.797), (10.34, 3.618, 1.797), (8.653, 2.047, 3.287), (10.53, 3.355, 3.287), (8.504, 2.26, 3.287), (10.38, 3.568, 3.287), (8.64, 2.066, 3.305), (10.51, 3.374, 3.305), (8.518, 2.241, 3.305), (10.39, 3.548, 3.305), (0.2623, -2.034, -0.1161), (0.2623, -2.034, 0.1714), (0.2238, -1.734, -0.1161), (0.2238, -1.734, 0.1714), (2.528, -1.744, -0.1161), (2.528, -1.744, 0.1714), (2.49, -1.444, -0.1161), (2.49, -1.444, 0.1714), (0.04586, -0.3465, 0.1714), (0.04586, -0.3465, -0.1161), (2.312, -0.05598, -0.1161), (2.312, -0.05598, 0.1714), (0.007786, -0.04955, 0.1714), (0.007786, -0.04955, -0.1161), (2.274, 0.2409, -0.1161), (2.274, 0.2409, 0.1714), (0.2238, -1.734, -0.2145), (0.2623, -2.034, -0.2145), (2.49, -1.444, -0.2145), (2.528, -1.744, -0.2145), (2.312, -0.05598, -0.2145), (0.04586, -0.3465, -0.2145), (2.274, 0.2409, -0.2145), (0.007786, -0.04955, -0.2145), (0.2589, -2.008, 0.2341), (0.1752, -1.356, 0.7855), (2.441, -1.065, 0.7855), (2.525, -1.717, 0.2341), (0.09455, -0.7263, 0.7855), (2.36, -0.4358, 0.7855), (0.01106, -0.07508, 0.2341), (2.277, 0.2154, 0.2341), (0.1593, -1.231, 1.797), (2.425, -0.9405, 1.797), (0.1105, -0.8509, 1.797), (2.376, -0.5604, 1.797), (0.1514, -1.17, 3.287), (2.417, -0.8795, 3.287), (0.1183, -0.9118, 3.287), (2.384, -0.6213, 3.287), (0.1484, -1.146, 3.305), (2.414, -0.8559, 3.305), (0.1214, -0.9355, 3.305), (2.387, -0.645, 3.305), (4.39, 0.02891, -0.1161), (4.39, 0.02891, 0.1714), (4.098, 0.1084, -0.1161), (4.098, 0.1084, 0.1714), (4.99, 2.233, -0.1161), (4.99, 2.233, 0.1714), (4.698, 2.313, -0.1161), (4.698, 2.313, 0.1714), (2.748, 0.4758, 0.1714), (2.748, 0.4758, -0.1161), (3.348, 2.68, -0.1161), (3.348, 2.68, 0.1714), (2.459, 0.5544, 0.1714), (2.459, 0.5544, -0.1161), (3.059, 2.759, -0.1161), (3.059, 2.759, 0.1714), (4.098, 0.1084, -0.2145), (4.39, 0.02891, -0.2145), (4.698, 2.313, -0.2145), (4.99, 2.233, -0.2145), (3.348, 2.68, -0.2145), (2.748, 0.4758, -0.2145), (3.059, 2.759, -0.2145), (2.459, 0.5544, -0.2145), (4.364, 0.03595, 0.2341), (3.73, 0.2086, 0.7855), (4.329, 2.413, 0.7855), (4.964, 2.24, 0.2341), (3.117, 0.3752, 0.7855), (3.717, 2.579, 0.7855), (2.484, 0.5476, 0.2341), (3.084, 2.752, 0.2341), (3.608, 0.2416, 1.797), (4.208, 2.446, 1.797), (3.239, 0.3422, 1.797), (3.839, 2.546, 1.797), (3.549, 0.2578, 3.287), (4.149, 2.462, 3.287), (3.298, 0.3261, 3.287), (3.898, 2.53, 3.287), (3.526, 0.264, 3.305), (4.126, 2.468, 3.305), (3.321, 0.3199, 3.305), (3.921, 2.524, 3.305)], [], [(0, 1, 3, 2), (11, 15, 31, 29), (6, 7, 5, 4), (4, 5, 1, 0), (10, 9, 21, 20), (8, 3, 25, 28), (9, 13, 23, 21), (2, 3, 8, 9), (7, 6, 10, 11), (6, 2, 9, 10), (13, 12, 15, 14), (5, 7, 26, 27), (9, 8, 12, 13), (11, 10, 14, 15), (16, 18, 19, 17), (20, 21, 23, 22), (0, 2, 16, 17), (6, 4, 19, 18), (14, 10, 20, 22), (13, 14, 22, 23), (4, 0, 17, 19), (2, 6, 18, 16), (25, 26, 33, 32), (26, 25, 24, 27), (28, 29, 31, 30), (3, 1, 24, 25), (15, 12, 30, 31), (1, 5, 27, 24), (12, 8, 28, 30), (7, 11, 29, 26), (34, 32, 36, 38), (28, 25, 32, 34), (29, 28, 34, 35), (26, 29, 35, 33), (39, 38, 42, 43), (35, 34, 38, 39), (33, 35, 39, 37), (32, 33, 37, 36), (40, 41, 43, 42), (37, 39, 43, 41), (36, 37, 41, 40), (38, 36, 40, 42), (44, 45, 47, 46), (55, 59, 75, 73), (50, 51, 49, 48), (48, 49, 45, 44), (54, 53, 65, 64), (52, 47, 69, 72), (53, 57, 67, 65), (46, 47, 52, 53), (51, 50, 54, 55), (50, 46, 53, 54), (57, 56, 59, 58), (49, 51, 70, 71), (53, 52, 56, 57), (55, 54, 58, 59), (60, 62, 63, 61), (64, 65, 67, 66), (44, 46, 60, 61), (50, 48, 63, 62), (58, 54, 64, 66), (57, 58, 66, 67), (48, 44, 61, 63), (46, 50, 62, 60), (69, 70, 77, 76), (70, 69, 68, 71), (72, 73, 75, 74), (47, 45, 68, 69), (59, 56, 74, 75), (45, 49, 71, 68), (56, 52, 72, 74), (51, 55, 73, 70), (78, 76, 80, 82), (72, 69, 76, 78), (73, 72, 78, 79), (70, 73, 79, 77), (83, 82, 86, 87), (79, 78, 82, 83), (77, 79, 83, 81), (76, 77, 81, 80), (84, 85, 87, 86), (81, 83, 87, 85), (80, 81, 85, 84), (82, 80, 84, 86), (88, 89, 91, 90), (99, 103, 119, 117), (94, 95, 93, 92), (92, 93, 89, 88), (98, 97, 109, 108), (96, 91, 113, 116), (97, 101, 111, 109), (90, 91, 96, 97), (95, 94, 98, 99), (94, 90, 97, 98), (101, 100, 103, 102), (93, 95, 114, 115), (97, 96, 100, 101), (99, 98, 102, 103), (104, 106, 107, 105), (108, 109, 111, 110), (88, 90, 104, 105), (94, 92, 107, 106), (102, 98, 108, 110), (101, 102, 110, 111), (92, 88, 105, 107), (90, 94, 106, 104), (113, 114, 121, 120), (114, 113, 112, 115), (116, 117, 119, 118), (91, 89, 112, 113), (103, 100, 118, 119), (89, 93, 115, 112), (100, 96, 116, 118), (95, 99, 117, 114), (122, 120, 124, 126), (116, 113, 120, 122), (117, 116, 122, 123), (114, 117, 123, 121), (127, 126, 130, 131), (123, 122, 126, 127), (121, 123, 127, 125), (120, 121, 125, 124), (128, 129, 131, 130), (125, 127, 131, 129), (124, 125, 129, 128), (126, 124, 128, 130), (132, 133, 135, 134), (143, 147, 163, 161), (138, 139, 137, 136), (136, 137, 133, 132), (142, 141, 153, 152), (140, 135, 157, 160), (141, 145, 155, 153), (134, 135, 140, 141), (139, 138, 142, 143), (138, 134, 141, 142), (145, 144, 147, 146), (137, 139, 158, 159), (141, 140, 144, 145), (143, 142, 146, 147), (148, 150, 151, 149), (152, 153, 155, 154), (132, 134, 148, 149), (138, 136, 151, 150), (146, 142, 152, 154), (145, 146, 154, 155), (136, 132, 149, 151), (134, 138, 150, 148), (157, 158, 165, 164), (158, 157, 156, 159), (160, 161, 163, 162), (135, 133, 156, 157), (147, 144, 162, 163), (133, 137, 159, 156), (144, 140, 160, 162), (139, 143, 161, 158), (166, 164, 168, 170), (160, 157, 164, 166), (161, 160, 166, 167), (158, 161, 167, 165), (171, 170, 174, 175), (167, 166, 170, 171), (165, 167, 171, 169), (164, 165, 169, 168), (172, 173, 175, 174), (169, 171, 175, 173), (168, 169, 173, 172), (170, 168, 172, 174), (176, 177, 179, 178), (187, 191, 207, 205), (182, 183, 181, 180), (180, 181, 177, 176), (186, 185, 197, 196), (184, 179, 201, 204), (185, 189, 199, 197), (178, 179, 184, 185), (183, 182, 186, 187), (182, 178, 185, 186), (189, 188, 191, 190), (181, 183, 202, 203), (185, 184, 188, 189), (187, 186, 190, 191), (192, 194, 195, 193), (196, 197, 199, 198), (176, 178, 192, 193), (182, 180, 195, 194), (190, 186, 196, 198), (189, 190, 198, 199), (180, 176, 193, 195), (178, 182, 194, 192), (201, 202, 209, 208), (202, 201, 200, 203), (204, 205, 207, 206), (179, 177, 200, 201), (191, 188, 206, 207), (177, 181, 203, 200), (188, 184, 204, 206), (183, 187, 205, 202), (210, 208, 212, 214), (204, 201, 208, 210), (205, 204, 210, 211), (202, 205, 211, 209), (215, 214, 218, 219), (211, 210, 214, 215), (209, 211, 215, 213), (208, 209, 213, 212), (216, 217, 219, 218), (213, 215, 219, 217), (212, 213, 217, 216), (214, 212, 216, 218), (220, 221, 223, 222), (231, 235, 251, 249), (226, 227, 225, 224), (224, 225, 221, 220), (230, 229, 241, 240), (228, 223, 245, 248), (229, 233, 243, 241), (222, 223, 228, 229), (227, 226, 230, 231), (226, 222, 229, 230), (233, 232, 235, 234), (225, 227, 246, 247), (229, 228, 232, 233), (231, 230, 234, 235), (236, 238, 239, 237), (240, 241, 243, 242), (220, 222, 236, 237), (226, 224, 239, 238), (234, 230, 240, 242), (233, 234, 242, 243), (224, 220, 237, 239), (222, 226, 238, 236), (245, 246, 253, 252), (246, 245, 244, 247), (248, 249, 251, 250), (223, 221, 244, 245), (235, 232, 250, 251), (221, 225, 247, 244), (232, 228, 248, 250), (227, 231, 249, 246), (254, 252, 256, 258), (248, 245, 252, 254), (249, 248, 254, 255), (246, 249, 255, 253), (259, 258, 262, 263), (255, 254, 258, 259), (253, 255, 259, 257), (252, 253, 257, 256), (260, 261, 263, 262), (257, 259, 263, 261), (256, 257, 261, 260), (258, 256, 260, 262), (264, 265, 267, 266), (275, 279, 295, 293), (270, 271, 269, 268), (268, 269, 265, 264), (274, 273, 285, 284), (272, 267, 289, 292), (273, 277, 287, 285), (266, 267, 272, 273), (271, 270, 274, 275), (270, 266, 273, 274), (277, 276, 279, 278), (269, 271, 290, 291), (273, 272, 276, 277), (275, 274, 278, 279), (280, 282, 283, 281), (284, 285, 287, 286), (264, 266, 280, 281), (270, 268, 283, 282), (278, 274, 284, 286), (277, 278, 286, 287), (268, 264, 281, 283), (266, 270, 282, 280), (289, 290, 297, 296), (290, 289, 288, 291), (292, 293, 295, 294), (267, 265, 288, 289), (279, 276, 294, 295), (265, 269, 291, 288), (276, 272, 292, 294), (271, 275, 293, 290), (298, 296, 300, 302), (292, 289, 296, 298), (293, 292, 298, 299), (290, 293, 299, 297), (303, 302, 306, 307), (299, 298, 302, 303), (297, 299, 303, 301), (296, 297, 301, 300), (304, 305, 307, 306), (301, 303, 307, 305), (300, 301, 305, 304), (302, 300, 304, 306), (308, 309, 311, 310), (319, 323, 339, 337), (314, 315, 313, 312), (312, 313, 309, 308), (318, 317, 329, 328), (316, 311, 333, 336), (317, 321, 331, 329), (310, 311, 316, 317), (315, 314, 318, 319), (314, 310, 317, 318), (321, 320, 323, 322), (313, 315, 334, 335), (317, 316, 320, 321), (319, 318, 322, 323), (324, 326, 327, 325), (328, 329, 331, 330), (308, 310, 324, 325), (314, 312, 327, 326), (322, 318, 328, 330), (321, 322, 330, 331), (312, 308, 325, 327), (310, 314, 326, 324), (333, 334, 341, 340), (334, 333, 332, 335), (336, 337, 339, 338), (311, 309, 332, 333), (323, 320, 338, 339), (309, 313, 335, 332), (320, 316, 336, 338), (315, 319, 337, 334), (342, 340, 344, 346), (336, 333, 340, 342), (337, 336, 342, 343), (334, 337, 343, 341), (347, 346, 350, 351), (343, 342, 346, 347), (341, 343, 347, 345), (340, 341, 345, 344), (348, 349, 351, 350), (345, 347, 351, 349), (344, 345, 349, 348), (346, 344, 348, 350), (352, 353, 355, 354), (363, 367, 383, 381), (358, 359, 357, 356), (356, 357, 353, 352), (362, 361, 373, 372), (360, 355, 377, 380), (361, 365, 375, 373), (354, 355, 360, 361), (359, 358, 362, 363), (358, 354, 361, 362), (365, 364, 367, 366), (357, 359, 378, 379), (361, 360, 364, 365), (363, 362, 366, 367), (368, 370, 371, 369), (372, 373, 375, 374), (352, 354, 368, 369), (358, 356, 371, 370), (366, 362, 372, 374), (365, 366, 374, 375), (356, 352, 369, 371), (354, 358, 370, 368), (377, 378, 385, 384), (378, 377, 376, 379), (380, 381, 383, 382), (355, 353, 376, 377), (367, 364, 382, 383), (353, 357, 379, 376), (364, 360, 380, 382), (359, 363, 381, 378), (386, 384, 388, 390), (380, 377, 384, 386), (381, 380, 386, 387), (378, 381, 387, 385), (391, 390, 394, 395), (387, 386, 390, 391), (385, 387, 391, 389), (384, 385, 389, 388), (392, 393, 395, 394), (389, 391, 395, 393), (388, 389, 393, 392), (390, 388, 392, 394)])
_uv = me_cube_045.uv_layers.new(name='UVMap')
_uv.uv.foreach_set('vector', [-0.416, -1.818, -0.416, -1.545, -0.1285, -1.545, -0.1285, -1.818, 1.201, -1.545, 1.485, -1.545, 1.461, -1.486, 0.8369, -0.962, -0.1285, -1.818, -0.1285, -1.545, -0.416, -1.545, -0.416, -1.818, 1.577, -1.816, 1.577, -1.545, -0.5768, -1.545, -0.5768, -1.816, 1.577, -0.5356, -0.4682, -0.5356, -0.4682, -0.6238, 1.577, -0.6238, 1.201, -1.545, -0.1285, -1.545, 0.2342, -0.962, 0.8369, -0.962, 1.201, -1.818, 1.485, -1.818, 1.485, -1.912, 1.201, -1.912, -0.1285, -1.818, -0.1285, -1.545, 1.201, -1.545, 1.201, -1.818, -0.1285, -1.545, -0.1285, -1.818, 1.201, -1.818, 1.201, -1.545, 1.577, -1.215, -0.4682, -1.215, -0.4682, 0.03808, 1.577, 0.03808, -0.5768, -1.816, -0.5768, -1.545, 1.577, -1.545, 1.577, -1.816, -0.416, -1.545, -0.1285, -1.545, 0.2342, -0.962, -0.3905, -1.486, 1.201, -1.818, 1.201, -1.545, 1.485, -1.545, 1.485, -1.818, 1.201, -1.545, 1.201, -1.818, 1.485, -1.818, 1.485, -1.545, -0.4682, -1.215, 1.577, -1.215, 1.577, -1.485, -0.4682, -1.485, 1.577, 0.03808, -0.4682, 0.03808, -0.4682, 0.3061, 1.577, 0.3061, -0.416, -1.818, -0.1285, -1.818, -0.1285, -1.912, -0.416, -1.912, -0.1285, -1.818, -0.416, -1.818, -0.416, -1.912, -0.1285, -1.912, 0.07438, -1.114, 0.07438, -1.114, 0.07438, -1.114, 0.07438, -1.114, -0.5768, -1.816, 1.577, -1.816, 1.577, -1.908, -0.5768, -1.908, 1.577, -1.816, -0.5768, -1.816, -0.5768, -1.908, 1.577, -1.908, -0.4682, -0.5356, 1.577, -0.5356, 1.577, -0.6238, -0.4682, -0.6238, -0.5768, -0.9656, 1.577, -0.9656, 1.577, -0.01206, -0.5768, -0.01206, 1.577, -0.8286, -0.5768, -0.8286, -0.5768, -1.449, 1.577, -1.449, -0.5768, -0.2305, 1.577, -0.2305, 1.577, 0.3885, -0.5768, 0.3885, -0.1285, -1.545, -0.416, -1.545, -0.3905, -1.486, 0.2342, -0.962, 1.577, -1.545, -0.5768, -1.545, -0.5768, -1.485, 1.577, -1.485, -0.5768, -1.545, 1.577, -1.545, 1.577, -1.485, -0.5768, -1.485, 1.485, -1.545, 1.201, -1.545, 0.8369, -0.962, 1.461, -1.486, -0.1285, -1.545, 1.201, -1.545, 0.8369, -0.962, 0.2342, -0.962, 0.7175, -0.001136, 0.3535, -0.001136, 0.4119, 1.414, 0.6592, 1.414, 0.8369, -0.962, 0.2342, -0.962, 0.3535, -0.001136, 0.7175, -0.001136, 1.577, -0.9656, -0.5768, -0.9656, -0.5768, -0.01206, 1.577, -0.01206, 0.2342, -0.962, 0.8369, -0.962, 0.7175, -0.001136, 0.3535, -0.001136, 1.577, -0.4069, -0.5768, -0.4069, -0.5768, -0.4293, 1.577, -0.4293, 1.577, -0.01206, -0.5768, -0.01206, -0.5768, 1.393, 1.577, 1.393, 0.3535, -0.001136, 0.7175, -0.001136, 0.6592, 1.414, 0.4119, 1.414, -0.5768, -0.01206, 1.577, -0.01206, 1.577, 1.393, -0.5768, 1.393, -0.5768, -0.6298, 1.577, -0.6298, 1.577, -0.4293, -0.5768, -0.4293, 0.4119, 1.414, 0.6592, 1.414, 0.6366, 1.432, 0.4345, 1.432, -0.5768, -0.6523, 1.577, -0.6523, 1.577, -0.6298, -0.5768, -0.6298, 0.6592, 1.414, 0.4119, 1.414, 0.4345, 1.432, 0.6366, 1.432, -0.416, -1.818, -0.416, -1.545, -0.1285, -1.545, -0.1285, -1.818, 1.201, -1.545, 1.485, -1.545, 1.461, -1.486, 0.8369, -0.962, -0.1285, -1.818, -0.1285, -1.545, -0.416, -1.545, -0.416, -1.818, 1.577, -1.816, 1.577, -1.545, -0.5768, -1.545, -0.5768, -1.816, 1.577, -0.5356, -0.4682, -0.5356, -0.4682, -0.6238, 1.577, -0.6238, 1.201, -1.545, -0.1285, -1.545, 0.2342, -0.962, 0.8369, -0.962, 1.201, -1.818, 1.485, -1.818, 1.485, -1.912, 1.201, -1.912, -0.1285, -1.818, -0.1285, -1.545, 1.201, -1.545, 1.201, -1.818, -0.1285, -1.545, -0.1285, -1.818, 1.201, -1.818, 1.201, -1.545, 1.577, -1.215, -0.4682, -1.215, -0.4682, 0.03808, 1.577, 0.03808, -0.5768, -1.816, -0.5768, -1.545, 1.577, -1.545, 1.577, -1.816, -0.416, -1.545, -0.1285, -1.545, 0.2342, -0.962, -0.3905, -1.486, 1.201, -1.818, 1.201, -1.545, 1.485, -1.545, 1.485, -1.818, 1.201, -1.545, 1.201, -1.818, 1.485, -1.818, 1.485, -1.545, -0.4682, -1.215, 1.577, -1.215, 1.577, -1.485, -0.4682, -1.485, 1.577, 0.03808, -0.4682, 0.03808, -0.4682, 0.3061, 1.577, 0.3061, -0.416, -1.818, -0.1285, -1.818, -0.1285, -1.912, -0.416, -1.912, -0.1285, -1.818, -0.416, -1.818, -0.416, -1.912, -0.1285, -1.912, 0.07438, -1.114, 0.07438, -1.114, 0.07438, -1.114, 0.07438, -1.114, -0.5768, -1.816, 1.577, -1.816, 1.577, -1.908, -0.5768, -1.908, 1.577, -1.816, -0.5768, -1.816, -0.5768, -1.908, 1.577, -1.908, -0.4682, -0.5356, 1.577, -0.5356, 1.577, -0.6238, -0.4682, -0.6238, -0.5768, -0.9656, 1.577, -0.9656, 1.577, -0.01206, -0.5768, -0.01206, 1.577, -0.8286, -0.5768, -0.8286, -0.5768, -1.449, 1.577, -1.449, -0.5768, -0.2305, 1.577, -0.2305, 1.577, 0.3885, -0.5768, 0.3885, -0.1285, -1.545, -0.416, -1.545, -0.3905, -1.486, 0.2342, -0.962, 1.577, -1.545, -0.5768, -1.545, -0.5768, -1.485, 1.577, -1.485, -0.5768, -1.545, 1.577, -1.545, 1.577, -1.485, -0.5768, -1.485, 1.485, -1.545, 1.201, -1.545, 0.8369, -0.962, 1.461, -1.486, -0.1285, -1.545, 1.201, -1.545, 0.8369, -0.962, 0.2342, -0.962, 0.7175, -0.001136, 0.3535, -0.001136, 0.4119, 1.414, 0.6592, 1.414, 0.8369, -0.962, 0.2342, -0.962, 0.3535, -0.001136, 0.7175, -0.001136, 1.577, -0.9656, -0.5768, -0.9656, -0.5768, -0.01206, 1.577, -0.01206, 0.2342, -0.962, 0.8369, -0.962, 0.7175, -0.001136, 0.3535, -0.001136, 1.577, -0.4069, -0.5768, -0.4069, -0.5768, -0.4293, 1.577, -0.4293, 1.577, -0.01206, -0.5768, -0.01206, -0.5768, 1.393, 1.577, 1.393, 0.3535, -0.001136, 0.7175, -0.001136, 0.6592, 1.414, 0.4119, 1.414, -0.5768, -0.01206, 1.577, -0.01206, 1.577, 1.393, -0.5768, 1.393, -0.5768, -0.6298, 1.577, -0.6298, 1.577, -0.4293, -0.5768, -0.4293, 0.4119, 1.414, 0.6592, 1.414, 0.6366, 1.432, 0.4345, 1.432, -0.5768, -0.6523, 1.577, -0.6523, 1.577, -0.6298, -0.5768, -0.6298, 0.6592, 1.414, 0.4119, 1.414, 0.4345, 1.432, 0.6366, 1.432, -0.416, -1.818, -0.416, -1.545, -0.1285, -1.545, -0.1285, -1.818, 1.201, -1.545, 1.485, -1.545, 1.461, -1.486, 0.8369, -0.962, -0.1285, -1.818, -0.1285, -1.545, -0.416, -1.545, -0.416, -1.818, 1.577, -1.816, 1.577, -1.545, -0.5768, -1.545, -0.5768, -1.816, 1.577, -0.5356, -0.4682, -0.5356, -0.4682, -0.6238, 1.577, -0.6238, 1.201, -1.545, -0.1285, -1.545, 0.2342, -0.962, 0.8369, -0.962, 1.201, -1.818, 1.485, -1.818, 1.485, -1.912, 1.201, -1.912, -0.1285, -1.818, -0.1285, -1.545, 1.201, -1.545, 1.201, -1.818, -0.1285, -1.545, -0.1285, -1.818, 1.201, -1.818, 1.201, -1.545, 1.577, -1.215, -0.4682, -1.215, -0.4682, 0.03808, 1.577, 0.03808, -0.5768, -1.816, -0.5768, -1.545, 1.577, -1.545, 1.577, -1.816, -0.416, -1.545, -0.1285, -1.545, 0.2342, -0.962, -0.3905, -1.486, 1.201, -1.818, 1.201, -1.545, 1.485, -1.545, 1.485, -1.818, 1.201, -1.545, 1.201, -1.818, 1.485, -1.818, 1.485, -1.545, -0.4682, -1.215, 1.577, -1.215, 1.577, -1.485, -0.4682, -1.485, 1.577, 0.03808, -0.4682, 0.03808, -0.4682, 0.3061, 1.577, 0.3061, -0.416, -1.818, -0.1285, -1.818, -0.1285, -1.912, -0.416, -1.912, -0.1285, -1.818, -0.416, -1.818, -0.416, -1.912, -0.1285, -1.912, 0.07438, -1.114, 0.07438, -1.114, 0.07438, -1.114, 0.07438, -1.114, -0.5768, -1.816, 1.577, -1.816, 1.577, -1.908, -0.5768, -1.908, 1.577, -1.816, -0.5768, -1.816, -0.5768, -1.908, 1.577, -1.908, -0.4682, -0.5356, 1.577, -0.5356, 1.577, -0.6238, -0.4682, -0.6238, -0.5768, -0.9656, 1.577, -0.9656, 1.577, -0.01206, -0.5768, -0.01206, 1.577, -0.8286, -0.5768, -0.8286, -0.5768, -1.449, 1.577, -1.449, -0.5768, -0.2305, 1.577, -0.2305, 1.577, 0.3885, -0.5768, 0.3885, -0.1285, -1.545, -0.416, -1.545, -0.3905, -1.486, 0.2342, -0.962, 1.577, -1.545, -0.5768, -1.545, -0.5768, -1.485, 1.577, -1.485, -0.5768, -1.545, 1.577, -1.545, 1.577, -1.485, -0.5768, -1.485, 1.485, -1.545, 1.201, -1.545, 0.8369, -0.962, 1.461, -1.486, -0.1285, -1.545, 1.201, -1.545, 0.8369, -0.962, 0.2342, -0.962, 0.7175, -0.001136, 0.3535, -0.001136, 0.4119, 1.414, 0.6592, 1.414, 0.8369, -0.962, 0.2342, -0.962, 0.3535, -0.001136, 0.7175, -0.001136, 1.577, -0.9656, -0.5768, -0.9656, -0.5768, -0.01206, 1.577, -0.01206, 0.2342, -0.962, 0.8369, -0.962, 0.7175, -0.001136, 0.3535, -0.001136, 1.577, -0.4069, -0.5768, -0.4069, -0.5768, -0.4293, 1.577, -0.4293, 1.577, -0.01206, -0.5768, -0.01206, -0.5768, 1.393, 1.577, 1.393, 0.3535, -0.001136, 0.7175, -0.001136, 0.6592, 1.414, 0.4119, 1.414, -0.5768, -0.01206, 1.577, -0.01206, 1.577, 1.393, -0.5768, 1.393, -0.5768, -0.6298, 1.577, -0.6298, 1.577, -0.4293, -0.5768, -0.4293, 0.4119, 1.414, 0.6592, 1.414, 0.6366, 1.432, 0.4345, 1.432, -0.5768, -0.6523, 1.577, -0.6523, 1.577, -0.6298, -0.5768, -0.6298, 0.6592, 1.414, 0.4119, 1.414, 0.4345, 1.432, 0.6366, 1.432, -0.416, -1.818, -0.416, -1.545, -0.1285, -1.545, -0.1285, -1.818, 1.201, -1.545, 1.485, -1.545, 1.461, -1.486, 0.8369, -0.962, -0.1285, -1.818, -0.1285, -1.545, -0.416, -1.545, -0.416, -1.818, 1.577, -1.816, 1.577, -1.545, -0.5768, -1.545, -0.5768, -1.816, 1.577, -0.5356, -0.4682, -0.5356, -0.4682, -0.6238, 1.577, -0.6238, 1.201, -1.545, -0.1285, -1.545, 0.2342, -0.962, 0.8369, -0.962, 1.201, -1.818, 1.485, -1.818, 1.485, -1.912, 1.201, -1.912, -0.1285, -1.818, -0.1285, -1.545, 1.201, -1.545, 1.201, -1.818, -0.1285, -1.545, -0.1285, -1.818, 1.201, -1.818, 1.201, -1.545, 1.577, -1.215, -0.4682, -1.215, -0.4682, 0.03808, 1.577, 0.03808, -0.5768, -1.816, -0.5768, -1.545, 1.577, -1.545, 1.577, -1.816, -0.416, -1.545, -0.1285, -1.545, 0.2342, -0.962, -0.3905, -1.486, 1.201, -1.818, 1.201, -1.545, 1.485, -1.545, 1.485, -1.818, 1.201, -1.545, 1.201, -1.818, 1.485, -1.818, 1.485, -1.545, -0.4682, -1.215, 1.577, -1.215, 1.577, -1.485, -0.4682, -1.485, 1.577, 0.03808, -0.4682, 0.03808, -0.4682, 0.3061, 1.577, 0.3061, -0.416, -1.818, -0.1285, -1.818, -0.1285, -1.912, -0.416, -1.912, -0.1285, -1.818, -0.416, -1.818, -0.416, -1.912, -0.1285, -1.912, 0.07438, -1.114, 0.07438, -1.114, 0.07438, -1.114, 0.07438, -1.114, -0.5768, -1.816, 1.577, -1.816, 1.577, -1.908, -0.5768, -1.908, 1.577, -1.816, -0.5768, -1.816, -0.5768, -1.908, 1.577, -1.908, -0.4682, -0.5356, 1.577, -0.5356, 1.577, -0.6238, -0.4682, -0.6238, -0.5768, -0.9656, 1.577, -0.9656, 1.577, -0.01206, -0.5768, -0.01206, 1.577, -0.8286, -0.5768, -0.8286, -0.5768, -1.449, 1.577, -1.449, -0.5768, -0.2305, 1.577, -0.2305, 1.577, 0.3885, -0.5768, 0.3885, -0.1285, -1.545, -0.416, -1.545, -0.3905, -1.486, 0.2342, -0.962, 1.577, -1.545, -0.5768, -1.545, -0.5768, -1.485, 1.577, -1.485, -0.5768, -1.545, 1.577, -1.545, 1.577, -1.485, -0.5768, -1.485, 1.485, -1.545, 1.201, -1.545, 0.8369, -0.962, 1.461, -1.486, -0.1285, -1.545, 1.201, -1.545, 0.8369, -0.962, 0.2342, -0.962, 0.7175, -0.001136, 0.3535, -0.001136, 0.4119, 1.414, 0.6592, 1.414, 0.8369, -0.962, 0.2342, -0.962, 0.3535, -0.001136, 0.7175, -0.001136, 1.577, -0.9656, -0.5768, -0.9656, -0.5768, -0.01206, 1.577, -0.01206, 0.2342, -0.962, 0.8369, -0.962, 0.7175, -0.001136, 0.3535, -0.001136, 1.577, -0.4069, -0.5768, -0.4069, -0.5768, -0.4293, 1.577, -0.4293, 1.577, -0.01206, -0.5768, -0.01206, -0.5768, 1.393, 1.577, 1.393, 0.3535, -0.001136, 0.7175, -0.001136, 0.6592, 1.414, 0.4119, 1.414, -0.5768, -0.01206, 1.577, -0.01206, 1.577, 1.393, -0.5768, 1.393, -0.5768, -0.6298, 1.577, -0.6298, 1.577, -0.4293, -0.5768, -0.4293, 0.4119, 1.414, 0.6592, 1.414, 0.6366, 1.432, 0.4345, 1.432, -0.5768, -0.6523, 1.577, -0.6523, 1.577, -0.6298, -0.5768, -0.6298, 0.6592, 1.414, 0.4119, 1.414, 0.4345, 1.432, 0.6366, 1.432, -0.416, -1.818, -0.416, -1.545, -0.1285, -1.545, -0.1285, -1.818, 1.201, -1.545, 1.485, -1.545, 1.461, -1.486, 0.8369, -0.962, -0.1285, -1.818, -0.1285, -1.545, -0.416, -1.545, -0.416, -1.818, 1.577, -1.816, 1.577, -1.545, -0.5768, -1.545, -0.5768, -1.816, 1.577, -0.5356, -0.4682, -0.5356, -0.4682, -0.6238, 1.577, -0.6238, 1.201, -1.545, -0.1285, -1.545, 0.2342, -0.962, 0.8369, -0.962, 1.201, -1.818, 1.485, -1.818, 1.485, -1.912, 1.201, -1.912, -0.1285, -1.818, -0.1285, -1.545, 1.201, -1.545, 1.201, -1.818, -0.1285, -1.545, -0.1285, -1.818, 1.201, -1.818, 1.201, -1.545, 1.577, -1.215, -0.4682, -1.215, -0.4682, 0.03808, 1.577, 0.03808, -0.5768, -1.816, -0.5768, -1.545, 1.577, -1.545, 1.577, -1.816, -0.416, -1.545, -0.1285, -1.545, 0.2342, -0.962, -0.3905, -1.486, 1.201, -1.818, 1.201, -1.545, 1.485, -1.545, 1.485, -1.818, 1.201, -1.545, 1.201, -1.818, 1.485, -1.818, 1.485, -1.545, -0.4682, -1.215, 1.577, -1.215, 1.577, -1.485, -0.4682, -1.485, 1.577, 0.03808, -0.4682, 0.03808, -0.4682, 0.3061, 1.577, 0.3061, -0.416, -1.818, -0.1285, -1.818, -0.1285, -1.912, -0.416, -1.912, -0.1285, -1.818, -0.416, -1.818, -0.416, -1.912, -0.1285, -1.912, 0.07438, -1.114, 0.07438, -1.114, 0.07438, -1.114, 0.07438, -1.114, -0.5768, -1.816, 1.577, -1.816, 1.577, -1.908, -0.5768, -1.908, 1.577, -1.816, -0.5768, -1.816, -0.5768, -1.908, 1.577, -1.908, -0.4682, -0.5356, 1.577, -0.5356, 1.577, -0.6238, -0.4682, -0.6238, -0.5768, -0.9656, 1.577, -0.9656, 1.577, -0.01206, -0.5768, -0.01206, 1.577, -0.8286, -0.5768, -0.8286, -0.5768, -1.449, 1.577, -1.449, -0.5768, -0.2305, 1.577, -0.2305, 1.577, 0.3885, -0.5768, 0.3885, -0.1285, -1.545, -0.416, -1.545, -0.3905, -1.486, 0.2342, -0.962, 1.577, -1.545, -0.5768, -1.545, -0.5768, -1.485, 1.577, -1.485, -0.5768, -1.545, 1.577, -1.545, 1.577, -1.485, -0.5768, -1.485, 1.485, -1.545, 1.201, -1.545, 0.8369, -0.962, 1.461, -1.486, -0.1285, -1.545, 1.201, -1.545, 0.8369, -0.962, 0.2342, -0.962, 0.7175, -0.001136, 0.3535, -0.001136, 0.4119, 1.414, 0.6592, 1.414, 0.8369, -0.962, 0.2342, -0.962, 0.3535, -0.001136, 0.7175, -0.001136, 1.577, -0.9656, -0.5768, -0.9656, -0.5768, -0.01206, 1.577, -0.01206, 0.2342, -0.962, 0.8369, -0.962, 0.7175, -0.001136, 0.3535, -0.001136, 1.577, -0.4069, -0.5768, -0.4069, -0.5768, -0.4293, 1.577, -0.4293, 1.577, -0.01206, -0.5768, -0.01206, -0.5768, 1.393, 1.577, 1.393, 0.3535, -0.001136, 0.7175, -0.001136, 0.6592, 1.414, 0.4119, 1.414, -0.5768, -0.01206, 1.577, -0.01206, 1.577, 1.393, -0.5768, 1.393, -0.5768, -0.6298, 1.577, -0.6298, 1.577, -0.4293, -0.5768, -0.4293, 0.4119, 1.414, 0.6592, 1.414, 0.6366, 1.432, 0.4345, 1.432, -0.5768, -0.6523, 1.577, -0.6523, 1.577, -0.6298, -0.5768, -0.6298, 0.6592, 1.414, 0.4119, 1.414, 0.4345, 1.432, 0.6366, 1.432, -0.416, -1.818, -0.416, -1.545, -0.1285, -1.545, -0.1285, -1.818, 1.201, -1.545, 1.485, -1.545, 1.461, -1.486, 0.8369, -0.962, -0.1285, -1.818, -0.1285, -1.545, -0.416, -1.545, -0.416, -1.818, 1.577, -1.816, 1.577, -1.545, -0.5768, -1.545, -0.5768, -1.816, 1.577, -0.5356, -0.4682, -0.5356, -0.4682, -0.6238, 1.577, -0.6238, 1.201, -1.545, -0.1285, -1.545, 0.2342, -0.962, 0.8369, -0.962, 1.201, -1.818, 1.485, -1.818, 1.485, -1.912, 1.201, -1.912, -0.1285, -1.818, -0.1285, -1.545, 1.201, -1.545, 1.201, -1.818, -0.1285, -1.545, -0.1285, -1.818, 1.201, -1.818, 1.201, -1.545, 1.577, -1.215, -0.4682, -1.215, -0.4682, 0.03808, 1.577, 0.03808, -0.5768, -1.816, -0.5768, -1.545, 1.577, -1.545, 1.577, -1.816, -0.416, -1.545, -0.1285, -1.545, 0.2342, -0.962, -0.3905, -1.486, 1.201, -1.818, 1.201, -1.545, 1.485, -1.545, 1.485, -1.818, 1.201, -1.545, 1.201, -1.818, 1.485, -1.818, 1.485, -1.545, -0.4682, -1.215, 1.577, -1.215, 1.577, -1.485, -0.4682, -1.485, 1.577, 0.03808, -0.4682, 0.03808, -0.4682, 0.3061, 1.577, 0.3061, -0.416, -1.818, -0.1285, -1.818, -0.1285, -1.912, -0.416, -1.912, -0.1285, -1.818, -0.416, -1.818, -0.416, -1.912, -0.1285, -1.912, 0.07438, -1.114, 0.07438, -1.114, 0.07438, -1.114, 0.07438, -1.114, -0.5768, -1.816, 1.577, -1.816, 1.577, -1.908, -0.5768, -1.908, 1.577, -1.816, -0.5768, -1.816, -0.5768, -1.908, 1.577, -1.908, -0.4682, -0.5356, 1.577, -0.5356, 1.577, -0.6238, -0.4682, -0.6238, -0.5768, -0.9656, 1.577, -0.9656, 1.577, -0.01206, -0.5768, -0.01206, 1.577, -0.8286, -0.5768, -0.8286, -0.5768, -1.449, 1.577, -1.449, -0.5768, -0.2305, 1.577, -0.2305, 1.577, 0.3885, -0.5768, 0.3885, -0.1285, -1.545, -0.416, -1.545, -0.3905, -1.486, 0.2342, -0.962, 1.577, -1.545, -0.5768, -1.545, -0.5768, -1.485, 1.577, -1.485, -0.5768, -1.545, 1.577, -1.545, 1.577, -1.485, -0.5768, -1.485, 1.485, -1.545, 1.201, -1.545, 0.8369, -0.962, 1.461, -1.486, -0.1285, -1.545, 1.201, -1.545, 0.8369, -0.962, 0.2342, -0.962, 0.7175, -0.001136, 0.3535, -0.001136, 0.4119, 1.414, 0.6592, 1.414, 0.8369, -0.962, 0.2342, -0.962, 0.3535, -0.001136, 0.7175, -0.001136, 1.577, -0.9656, -0.5768, -0.9656, -0.5768, -0.01206, 1.577, -0.01206, 0.2342, -0.962, 0.8369, -0.962, 0.7175, -0.001136, 0.3535, -0.001136, 1.577, -0.4069, -0.5768, -0.4069, -0.5768, -0.4293, 1.577, -0.4293, 1.577, -0.01206, -0.5768, -0.01206, -0.5768, 1.393, 1.577, 1.393, 0.3535, -0.001136, 0.7175, -0.001136, 0.6592, 1.414, 0.4119, 1.414, -0.5768, -0.01206, 1.577, -0.01206, 1.577, 1.393, -0.5768, 1.393, -0.5768, -0.6298, 1.577, -0.6298, 1.577, -0.4293, -0.5768, -0.4293, 0.4119, 1.414, 0.6592, 1.414, 0.6366, 1.432, 0.4345, 1.432, -0.5768, -0.6523, 1.577, -0.6523, 1.577, -0.6298, -0.5768, -0.6298, 0.6592, 1.414, 0.4119, 1.414, 0.4345, 1.432, 0.6366, 1.432, -0.416, -1.818, -0.416, -1.545, -0.1285, -1.545, -0.1285, -1.818, 1.201, -1.545, 1.485, -1.545, 1.461, -1.486, 0.8369, -0.962, -0.1285, -1.818, -0.1285, -1.545, -0.416, -1.545, -0.416, -1.818, 1.577, -1.816, 1.577, -1.545, -0.5768, -1.545, -0.5768, -1.816, 1.577, -0.5356, -0.4682, -0.5356, -0.4682, -0.6238, 1.577, -0.6238, 1.201, -1.545, -0.1285, -1.545, 0.2342, -0.962, 0.8369, -0.962, 1.201, -1.818, 1.485, -1.818, 1.485, -1.912, 1.201, -1.912, -0.1285, -1.818, -0.1285, -1.545, 1.201, -1.545, 1.201, -1.818, -0.1285, -1.545, -0.1285, -1.818, 1.201, -1.818, 1.201, -1.545, 1.577, -1.215, -0.4682, -1.215, -0.4682, 0.03808, 1.577, 0.03808, -0.5768, -1.816, -0.5768, -1.545, 1.577, -1.545, 1.577, -1.816, -0.416, -1.545, -0.1285, -1.545, 0.2342, -0.962, -0.3905, -1.486, 1.201, -1.818, 1.201, -1.545, 1.485, -1.545, 1.485, -1.818, 1.201, -1.545, 1.201, -1.818, 1.485, -1.818, 1.485, -1.545, -0.4682, -1.215, 1.577, -1.215, 1.577, -1.485, -0.4682, -1.485, 1.577, 0.03808, -0.4682, 0.03808, -0.4682, 0.3061, 1.577, 0.3061, -0.416, -1.818, -0.1285, -1.818, -0.1285, -1.912, -0.416, -1.912, -0.1285, -1.818, -0.416, -1.818, -0.416, -1.912, -0.1285, -1.912, 0.07438, -1.114, 0.07438, -1.114, 0.07438, -1.114, 0.07438, -1.114, -0.5768, -1.816, 1.577, -1.816, 1.577, -1.908, -0.5768, -1.908, 1.577, -1.816, -0.5768, -1.816, -0.5768, -1.908, 1.577, -1.908, -0.4682, -0.5356, 1.577, -0.5356, 1.577, -0.6238, -0.4682, -0.6238, -0.5768, -0.9656, 1.577, -0.9656, 1.577, -0.01206, -0.5768, -0.01206, 1.577, -0.8286, -0.5768, -0.8286, -0.5768, -1.449, 1.577, -1.449, -0.5768, -0.2305, 1.577, -0.2305, 1.577, 0.3885, -0.5768, 0.3885, -0.1285, -1.545, -0.416, -1.545, -0.3905, -1.486, 0.2342, -0.962, 1.577, -1.545, -0.5768, -1.545, -0.5768, -1.485, 1.577, -1.485, -0.5768, -1.545, 1.577, -1.545, 1.577, -1.485, -0.5768, -1.485, 1.485, -1.545, 1.201, -1.545, 0.8369, -0.962, 1.461, -1.486, -0.1285, -1.545, 1.201, -1.545, 0.8369, -0.962, 0.2342, -0.962, 0.7175, -0.001136, 0.3535, -0.001136, 0.4119, 1.414, 0.6592, 1.414, 0.8369, -0.962, 0.2342, -0.962, 0.3535, -0.001136, 0.7175, -0.001136, 1.577, -0.9656, -0.5768, -0.9656, -0.5768, -0.01206, 1.577, -0.01206, 0.2342, -0.962, 0.8369, -0.962, 0.7175, -0.001136, 0.3535, -0.001136, 1.577, -0.4069, -0.5768, -0.4069, -0.5768, -0.4293, 1.577, -0.4293, 1.577, -0.01206, -0.5768, -0.01206, -0.5768, 1.393, 1.577, 1.393, 0.3535, -0.001136, 0.7175, -0.001136, 0.6592, 1.414, 0.4119, 1.414, -0.5768, -0.01206, 1.577, -0.01206, 1.577, 1.393, -0.5768, 1.393, -0.5768, -0.6298, 1.577, -0.6298, 1.577, -0.4293, -0.5768, -0.4293, 0.4119, 1.414, 0.6592, 1.414, 0.6366, 1.432, 0.4345, 1.432, -0.5768, -0.6523, 1.577, -0.6523, 1.577, -0.6298, -0.5768, -0.6298, 0.6592, 1.414, 0.4119, 1.414, 0.4345, 1.432, 0.6366, 1.432, -0.416, -1.818, -0.416, -1.545, -0.1285, -1.545, -0.1285, -1.818, 1.201, -1.545, 1.485, -1.545, 1.461, -1.486, 0.8369, -0.962, -0.1285, -1.818, -0.1285, -1.545, -0.416, -1.545, -0.416, -1.818, 1.577, -1.816, 1.577, -1.545, -0.5768, -1.545, -0.5768, -1.816, 1.577, -0.5356, -0.4682, -0.5356, -0.4682, -0.6238, 1.577, -0.6238, 1.201, -1.545, -0.1285, -1.545, 0.2342, -0.962, 0.8369, -0.962, 1.201, -1.818, 1.485, -1.818, 1.485, -1.912, 1.201, -1.912, -0.1285, -1.818, -0.1285, -1.545, 1.201, -1.545, 1.201, -1.818, -0.1285, -1.545, -0.1285, -1.818, 1.201, -1.818, 1.201, -1.545, 1.577, -1.215, -0.4682, -1.215, -0.4682, 0.03808, 1.577, 0.03808, -0.5768, -1.816, -0.5768, -1.545, 1.577, -1.545, 1.577, -1.816, -0.416, -1.545, -0.1285, -1.545, 0.2342, -0.962, -0.3905, -1.486, 1.201, -1.818, 1.201, -1.545, 1.485, -1.545, 1.485, -1.818, 1.201, -1.545, 1.201, -1.818, 1.485, -1.818, 1.485, -1.545, -0.4682, -1.215, 1.577, -1.215, 1.577, -1.485, -0.4682, -1.485, 1.577, 0.03808, -0.4682, 0.03808, -0.4682, 0.3061, 1.577, 0.3061, -0.416, -1.818, -0.1285, -1.818, -0.1285, -1.912, -0.416, -1.912, -0.1285, -1.818, -0.416, -1.818, -0.416, -1.912, -0.1285, -1.912, 0.07438, -1.114, 0.07438, -1.114, 0.07438, -1.114, 0.07438, -1.114, -0.5768, -1.816, 1.577, -1.816, 1.577, -1.908, -0.5768, -1.908, 1.577, -1.816, -0.5768, -1.816, -0.5768, -1.908, 1.577, -1.908, -0.4682, -0.5356, 1.577, -0.5356, 1.577, -0.6238, -0.4682, -0.6238, -0.5768, -0.9656, 1.577, -0.9656, 1.577, -0.01206, -0.5768, -0.01206, 1.577, -0.8286, -0.5768, -0.8286, -0.5768, -1.449, 1.577, -1.449, -0.5768, -0.2305, 1.577, -0.2305, 1.577, 0.3885, -0.5768, 0.3885, -0.1285, -1.545, -0.416, -1.545, -0.3905, -1.486, 0.2342, -0.962, 1.577, -1.545, -0.5768, -1.545, -0.5768, -1.485, 1.577, -1.485, -0.5768, -1.545, 1.577, -1.545, 1.577, -1.485, -0.5768, -1.485, 1.485, -1.545, 1.201, -1.545, 0.8369, -0.962, 1.461, -1.486, -0.1285, -1.545, 1.201, -1.545, 0.8369, -0.962, 0.2342, -0.962, 0.7175, -0.001136, 0.3535, -0.001136, 0.4119, 1.414, 0.6592, 1.414, 0.8369, -0.962, 0.2342, -0.962, 0.3535, -0.001136, 0.7175, -0.001136, 1.577, -0.9656, -0.5768, -0.9656, -0.5768, -0.01206, 1.577, -0.01206, 0.2342, -0.962, 0.8369, -0.962, 0.7175, -0.001136, 0.3535, -0.001136, 1.577, -0.4069, -0.5768, -0.4069, -0.5768, -0.4293, 1.577, -0.4293, 1.577, -0.01206, -0.5768, -0.01206, -0.5768, 1.393, 1.577, 1.393, 0.3535, -0.001136, 0.7175, -0.001136, 0.6592, 1.414, 0.4119, 1.414, -0.5768, -0.01206, 1.577, -0.01206, 1.577, 1.393, -0.5768, 1.393, -0.5768, -0.6298, 1.577, -0.6298, 1.577, -0.4293, -0.5768, -0.4293, 0.4119, 1.414, 0.6592, 1.414, 0.6366, 1.432, 0.4345, 1.432, -0.5768, -0.6523, 1.577, -0.6523, 1.577, -0.6298, -0.5768, -0.6298, 0.6592, 1.414, 0.4119, 1.414, 0.4345, 1.432, 0.6366, 1.432, -0.416, -1.818, -0.416, -1.545, -0.1285, -1.545, -0.1285, -1.818, 1.201, -1.545, 1.485, -1.545, 1.461, -1.486, 0.8369, -0.962, -0.1285, -1.818, -0.1285, -1.545, -0.416, -1.545, -0.416, -1.818, 1.577, -1.816, 1.577, -1.545, -0.5768, -1.545, -0.5768, -1.816, 1.577, -0.5356, -0.4682, -0.5356, -0.4682, -0.6238, 1.577, -0.6238, 1.201, -1.545, -0.1285, -1.545, 0.2342, -0.962, 0.8369, -0.962, 1.201, -1.818, 1.485, -1.818, 1.485, -1.912, 1.201, -1.912, -0.1285, -1.818, -0.1285, -1.545, 1.201, -1.545, 1.201, -1.818, -0.1285, -1.545, -0.1285, -1.818, 1.201, -1.818, 1.201, -1.545, 1.577, -1.215, -0.4682, -1.215, -0.4682, 0.03808, 1.577, 0.03808, -0.5768, -1.816, -0.5768, -1.545, 1.577, -1.545, 1.577, -1.816, -0.416, -1.545, -0.1285, -1.545, 0.2342, -0.962, -0.3905, -1.486, 1.201, -1.818, 1.201, -1.545, 1.485, -1.545, 1.485, -1.818, 1.201, -1.545, 1.201, -1.818, 1.485, -1.818, 1.485, -1.545, -0.4682, -1.215, 1.577, -1.215, 1.577, -1.485, -0.4682, -1.485, 1.577, 0.03808, -0.4682, 0.03808, -0.4682, 0.3061, 1.577, 0.3061, -0.416, -1.818, -0.1285, -1.818, -0.1285, -1.912, -0.416, -1.912, -0.1285, -1.818, -0.416, -1.818, -0.416, -1.912, -0.1285, -1.912, 0.07438, -1.114, 0.07438, -1.114, 0.07438, -1.114, 0.07438, -1.114, -0.5768, -1.816, 1.577, -1.816, 1.577, -1.908, -0.5768, -1.908, 1.577, -1.816, -0.5768, -1.816, -0.5768, -1.908, 1.577, -1.908, -0.4682, -0.5356, 1.577, -0.5356, 1.577, -0.6238, -0.4682, -0.6238, -0.5768, -0.9656, 1.577, -0.9656, 1.577, -0.01206, -0.5768, -0.01206, 1.577, -0.8286, -0.5768, -0.8286, -0.5768, -1.449, 1.577, -1.449, -0.5768, -0.2305, 1.577, -0.2305, 1.577, 0.3885, -0.5768, 0.3885, -0.1285, -1.545, -0.416, -1.545, -0.3905, -1.486, 0.2342, -0.962, 1.577, -1.545, -0.5768, -1.545, -0.5768, -1.485, 1.577, -1.485, -0.5768, -1.545, 1.577, -1.545, 1.577, -1.485, -0.5768, -1.485, 1.485, -1.545, 1.201, -1.545, 0.8369, -0.962, 1.461, -1.486, -0.1285, -1.545, 1.201, -1.545, 0.8369, -0.962, 0.2342, -0.962, 0.7175, -0.001136, 0.3535, -0.001136, 0.4119, 1.414, 0.6592, 1.414, 0.8369, -0.962, 0.2342, -0.962, 0.3535, -0.001136, 0.7175, -0.001136, 1.577, -0.9656, -0.5768, -0.9656, -0.5768, -0.01206, 1.577, -0.01206, 0.2342, -0.962, 0.8369, -0.962, 0.7175, -0.001136, 0.3535, -0.001136, 1.577, -0.4069, -0.5768, -0.4069, -0.5768, -0.4293, 1.577, -0.4293, 1.577, -0.01206, -0.5768, -0.01206, -0.5768, 1.393, 1.577, 1.393, 0.3535, -0.001136, 0.7175, -0.001136, 0.6592, 1.414, 0.4119, 1.414, -0.5768, -0.01206, 1.577, -0.01206, 1.577, 1.393, -0.5768, 1.393, -0.5768, -0.6298, 1.577, -0.6298, 1.577, -0.4293, -0.5768, -0.4293, 0.4119, 1.414, 0.6592, 1.414, 0.6366, 1.432, 0.4345, 1.432, -0.5768, -0.6523, 1.577, -0.6523, 1.577, -0.6298, -0.5768, -0.6298, 0.6592, 1.414, 0.4119, 1.414, 0.4345, 1.432, 0.6366, 1.432])
me_cube_045.materials.append(mat_material_005)
me_cube_045.update()

# ---- objects
ob_cube = bpy.data.objects.new('Cube', me_cube)
ob_cube_005 = bpy.data.objects.new('Cube.005', me_cube_006)
ob_precast_segment = bpy.data.objects.new('precast segment', me_cube_037)
ob_precast_block = bpy.data.objects.new('precast block', me_cube_045)

# ---- transforms, parenting, visibility, modifiers, constraints
ob_cube.location = (0.0, 28.0, 0.0)
ob_cube.lock_rotations_4d = False
ob_cube.empty_display_type = 'ARROWS'
ob_cube.lineart.crease_threshold = 0.0
ob_cube_005.location = (0.0, 10.0, 0.0)
ob_precast_segment.location = (-2.767, 12.37, 0.0)
ob_precast_block.location = (3.041, 16.92, 0.2145)
ob_precast_block.rotation_euler = (0.0, -0.0, -0.7491)

# ---- collection membership
col_collection.objects.link(ob_cube)
col_collection.objects.link(ob_cube_005)
col_collection.objects.link(ob_precast_segment)
col_collection.objects.link(ob_precast_block)

# ---- scene / render settings (as saved in the file)
scene.frame_start = 1; scene.frame_end = 250; scene.frame_set(1)
scene.render.engine = 'BLENDER_EEVEE_NEXT'
bpy.context.view_layer.update()

# ---- added for rendering (the .blend has no active camera and no usable light): camera, sun
cam_auto = bpy.data.cameras.new('AutoCamera')
cam_auto.lens = 50.0
cam_auto.sensor_width = 36.0
cam_auto.clip_end = 1000.0
ob_auto_camera = bpy.data.objects.new('AutoCamera', cam_auto)
scene.collection.objects.link(ob_auto_camera)
ob_auto_camera.location = (37.7785, -20.3831, 26.0505)
ob_auto_camera.rotation_euler = (1.09748, -7.21219e-08, 0.694738)
scene.camera = ob_auto_camera
light_auto_sun = bpy.data.lights.new('AutoSun', 'SUN')
light_auto_sun.energy = 3.0
light_auto_sun.angle = 0.0523599
ob_auto_sun = bpy.data.objects.new('AutoSun', light_auto_sun)
scene.collection.objects.link(ob_auto_sun)
ob_auto_sun.rotation_euler = (0.872665, 0.174533, 0.523599)
bpy.context.view_layer.update()

